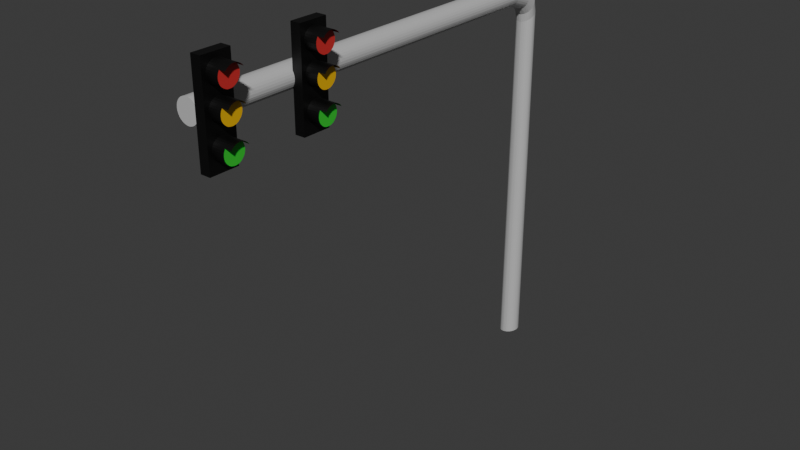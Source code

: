 # Source: Traffic_Light.blend  (saved by Blender 4.2.66; exported with 4.5.12 LTS)
import bpy
from mathutils import Matrix  # noqa: F401  (used for matrix-valued properties, if any)

bpy.ops.wm.read_factory_settings(use_empty=True)
scene = bpy.context.scene
scene.name = 'Scene'

# ---- collections
col_collection = bpy.data.collections.new('Collection'); scene.collection.children.link(col_collection)

# ---- materials (node trees are filled in below, after node groups)
mat_material_001 = bpy.data.materials.new('Material.001')
mat_material_002 = bpy.data.materials.new('Material.002')
mat_material_004 = bpy.data.materials.new('Material.004')
mat_material_003 = bpy.data.materials.new('Material.003')
mat_material_005 = bpy.data.materials.new('Material.005')

# ---- material node trees
mat_material_001.use_nodes = True; mat_material_001.node_tree.nodes.clear()
_N = mat_material_001.node_tree.nodes; _L = mat_material_001.node_tree.links
n0 = _N.new('ShaderNodeBsdfPrincipled'); n0.name = 'Principled BSDF'; n0.location = (10, 300)
n0.inputs[0].default_value = (0.0, 0.0, 0.0, 1.0)
n1 = _N.new('ShaderNodeOutputMaterial'); n1.name = 'Material Output'; n1.location = (300, 300)
_L.new(n0.outputs[0], n1.inputs[0])
n1.is_active_output = True
mat_material_002.use_nodes = True; mat_material_002.node_tree.nodes.clear()
_N = mat_material_002.node_tree.nodes; _L = mat_material_002.node_tree.links
n0 = _N.new('ShaderNodeBsdfPrincipled'); n0.name = 'Principled BSDF'; n0.location = (10, 300)
n0.inputs[0].default_value = (0.6038, 0.0319, 0.0319, 1.0)
n1 = _N.new('ShaderNodeOutputMaterial'); n1.name = 'Material Output'; n1.location = (300, 300)
_L.new(n0.outputs[0], n1.inputs[0])
n1.is_active_output = True
mat_material_004.use_nodes = True; mat_material_004.node_tree.nodes.clear()
_N = mat_material_004.node_tree.nodes; _L = mat_material_004.node_tree.links
n0 = _N.new('ShaderNodeBsdfPrincipled'); n0.name = 'Principled BSDF'; n0.location = (10, 300)
n0.inputs[0].default_value = (0.7991, 0.4564, 0.008023, 1.0)
n1 = _N.new('ShaderNodeOutputMaterial'); n1.name = 'Material Output'; n1.location = (300, 300)
_L.new(n0.outputs[0], n1.inputs[0])
n1.is_active_output = True
mat_material_003.use_nodes = True; mat_material_003.node_tree.nodes.clear()
_N = mat_material_003.node_tree.nodes; _L = mat_material_003.node_tree.links
n0 = _N.new('ShaderNodeBsdfPrincipled'); n0.name = 'Principled BSDF'; n0.location = (10, 300)
n0.inputs[0].default_value = (0.02624, 0.5841, 0.0382, 1.0)
n1 = _N.new('ShaderNodeOutputMaterial'); n1.name = 'Material Output'; n1.location = (300, 300)
_L.new(n0.outputs[0], n1.inputs[0])
n1.is_active_output = True
mat_material_005.use_nodes = True; mat_material_005.node_tree.nodes.clear()
_N = mat_material_005.node_tree.nodes; _L = mat_material_005.node_tree.links
n0 = _N.new('ShaderNodeBsdfPrincipled'); n0.name = 'Principled BSDF'; n0.location = (10, 300)
n0.inputs[0].default_value = (0.5271, 0.5271, 0.5271, 1.0)
n1 = _N.new('ShaderNodeOutputMaterial'); n1.name = 'Material Output'; n1.location = (300, 300)
_L.new(n0.outputs[0], n1.inputs[0])
n1.is_active_output = True

# ---- world
world_world = bpy.data.worlds.new('World'); scene.world = world_world
world_world.use_nodes = True; world_world.node_tree.nodes.clear()
_N = world_world.node_tree.nodes; _L = world_world.node_tree.links
n0 = _N.new('ShaderNodeOutputWorld'); n0.name = 'World Output'; n0.location = (300, 300)
n1 = _N.new('ShaderNodeBackground'); n1.name = 'Background'; n1.location = (10, 300)
n1.inputs[0].default_value = (0.05088, 0.05088, 0.05088, 1.0)
_L.new(n1.outputs[0], n0.inputs[0])
n0.is_active_output = True
world_world.color = (0.05088, 0.05088, 0.05088)
world_world.sun_shadow_jitter_overblur = 0.0

# ---- meshes
me_plane = bpy.data.meshes.new('Plane')
me_plane.from_pydata([(-0.09156, -0.169, 14.48), (-0.09156, 1.0, 14.48), (-0.09156, -0.169, 18.28), (-0.09156, 1.0, 18.28), (0.4239, 0.8328, 16.52), (-0.4239, 0.8328, 16.52), (-0.4239, 0.8328, 17.67), (0.4239, 0.8328, 17.67), (-0.4239, 0.8246, 17.59), (0.4239, 0.8246, 17.59), (-0.4239, 0.8005, 17.51), (0.4239, 0.8005, 17.51), (-0.4239, 0.7613, 17.43), (0.4239, 0.7613, 17.43), (-0.4239, 0.7086, 17.37), (0.4239, 0.7086, 17.37), (-0.4239, 0.6444, 17.32), (0.4239, 0.6444, 17.32), (-0.4239, 0.5711, 17.28), (0.4239, 0.5711, 17.28), (-0.4239, 0.4916, 17.25), (0.4239, 0.4916, 17.25), (-0.4239, 0.4089, 17.25), (0.4239, 0.4089, 17.25), (-0.4239, 0.3262, 17.25), (0.4239, 0.3262, 17.25), (-0.4239, 0.2467, 17.28), (0.4239, 0.2467, 17.28), (-0.4239, 0.1734, 17.32), (0.4239, 0.1734, 17.32), (-0.4239, 0.1092, 17.37), (0.4239, 0.1092, 17.37), (-0.4239, 0.05649, 17.43), (0.4239, 0.05649, 17.43), (-0.4239, 0.01732, 17.51), (0.4239, 0.01732, 17.51), (-0.4239, -0.006798, 17.59), (0.4239, -0.006798, 17.59), (-0.4239, -0.01494, 17.67), (0.4239, -0.01494, 17.67), (-0.4239, -0.006798, 17.75), (0.4239, -0.006798, 17.75), (-0.4239, 0.01732, 17.83), (0.4239, 0.01732, 17.83), (-0.4239, 0.05649, 17.91), (0.4239, 0.05649, 17.91), (-0.4239, 0.1092, 17.97), (0.4239, 0.1092, 17.97), (-0.4239, 0.1734, 18.02), (0.4239, 0.1734, 18.02), (-0.4239, 0.2467, 18.06), (0.4239, 0.2467, 18.06), (-0.4239, 0.3262, 18.09), (0.4239, 0.3262, 18.09), (-0.4239, 0.4089, 18.09), (0.4239, 0.4089, 18.09), (-0.4239, 0.4916, 18.09), (0.4239, 0.4916, 18.09), (-0.4239, 0.5711, 18.06), (0.4239, 0.5711, 18.06), (-0.4239, 0.6444, 18.02), (0.4239, 0.6444, 18.02), (-0.4239, 0.7086, 17.97), (0.4239, 0.7086, 17.97), (-0.4239, 0.7613, 17.91), (0.4239, 0.7613, 17.91), (-0.4239, 0.8005, 17.83), (0.4239, 0.8005, 17.83), (-0.4239, 0.8246, 17.75), (0.4239, 0.8246, 17.75), (-0.4239, 0.8246, 16.43), (0.4239, 0.8246, 16.43), (-0.4239, 0.8005, 16.35), (0.4239, 0.8005, 16.35), (-0.4239, 0.7613, 16.28), (0.4239, 0.7613, 16.28), (-0.4239, 0.7086, 16.22), (0.4239, 0.7086, 16.22), (-0.4239, 0.6444, 16.16), (0.4239, 0.6444, 16.16), (-0.4239, 0.5711, 16.12), (0.4239, 0.5711, 16.12), (-0.4239, 0.4916, 16.1), (0.4239, 0.4916, 16.1), (-0.4239, 0.4089, 16.09), (0.4239, 0.4089, 16.09), (-0.4239, 0.3262, 16.1), (0.4239, 0.3262, 16.1), (-0.4239, 0.2467, 16.12), (0.4239, 0.2467, 16.12), (-0.4239, 0.1734, 16.16), (0.4239, 0.1734, 16.16), (-0.4239, 0.1092, 16.22), (0.4239, 0.1092, 16.22), (-0.4239, 0.05649, 16.28), (0.4239, 0.05649, 16.28), (-0.4239, 0.01732, 16.35), (0.4239, 0.01732, 16.35), (-0.4239, -0.006798, 16.43), (0.4239, -0.006798, 16.43), (-0.4239, -0.01494, 16.52), (0.4239, -0.01494, 16.52), (-0.4239, -0.006798, 16.6), (0.4239, -0.006798, 16.6), (-0.4239, 0.01732, 16.68), (0.4239, 0.01732, 16.68), (-0.4239, 0.05649, 16.75), (0.4239, 0.05649, 16.75), (-0.4239, 0.1092, 16.82), (0.4239, 0.1092, 16.82), (-0.4239, 0.1734, 16.87), (0.4239, 0.1734, 16.87), (-0.4239, 0.2467, 16.91), (0.4239, 0.2467, 16.91), (-0.4239, 0.3262, 16.93), (0.4239, 0.3262, 16.93), (-0.4239, 0.4089, 16.94), (0.4239, 0.4089, 16.94), (-0.4239, 0.4916, 16.93), (0.4239, 0.4916, 16.93), (-0.4239, 0.5711, 16.91), (0.4239, 0.5711, 16.91), (-0.4239, 0.6444, 16.87), (0.4239, 0.6444, 16.87), (-0.4239, 0.7086, 16.82), (0.4239, 0.7086, 16.82), (-0.4239, 0.7613, 16.75), (0.4239, 0.7613, 16.75), (-0.4239, 0.8005, 16.68), (0.4239, 0.8005, 16.68), (-0.4239, 0.8246, 16.6), (0.4239, 0.8246, 16.6), (0.4239, 0.8328, 15.26), (-0.4239, 0.8328, 15.26), (-0.4239, 0.8246, 15.17), (0.4239, 0.8246, 15.17), (-0.4239, 0.8005, 15.09), (0.4239, 0.8005, 15.09), (-0.4239, 0.7613, 15.02), (0.4239, 0.7613, 15.02), (-0.4239, 0.7086, 14.96), (0.4239, 0.7086, 14.96), (-0.4239, 0.6444, 14.9), (0.4239, 0.6444, 14.9), (-0.4239, 0.5711, 14.86), (0.4239, 0.5711, 14.86), (-0.4239, 0.4916, 14.84), (0.4239, 0.4916, 14.84), (-0.4239, 0.4089, 14.83), (0.4239, 0.4089, 14.83), (-0.4239, 0.3262, 14.84), (0.4239, 0.3262, 14.84), (-0.4239, 0.2467, 14.86), (0.4239, 0.2467, 14.86), (-0.4239, 0.1734, 14.9), (0.4239, 0.1734, 14.9), (-0.4239, 0.1092, 14.96), (0.4239, 0.1092, 14.96), (-0.4239, 0.05649, 15.02), (0.4239, 0.05649, 15.02), (-0.4239, 0.01732, 15.09), (0.4239, 0.01732, 15.09), (-0.4239, -0.006798, 15.17), (0.4239, -0.006798, 15.17), (-0.4239, -0.01494, 15.26), (0.4239, -0.01494, 15.26), (-0.4239, -0.006798, 15.34), (0.4239, -0.006798, 15.34), (-0.4239, 0.01732, 15.42), (0.4239, 0.01732, 15.42), (-0.4239, 0.05649, 15.49), (0.4239, 0.05649, 15.49), (-0.4239, 0.1092, 15.56), (0.4239, 0.1092, 15.56), (-0.4239, 0.1734, 15.61), (0.4239, 0.1734, 15.61), (-0.4239, 0.2467, 15.65), (0.4239, 0.2467, 15.65), (-0.4239, 0.3262, 15.67), (0.4239, 0.3262, 15.67), (-0.4239, 0.4089, 15.68), (0.4239, 0.4089, 15.68), (-0.4239, 0.4916, 15.67), (0.4239, 0.4916, 15.67), (-0.4239, 0.5711, 15.65), (0.4239, 0.5711, 15.65), (-0.4239, 0.6444, 15.61), (0.4239, 0.6444, 15.61), (-0.4239, 0.7086, 15.56), (0.4239, 0.7086, 15.56), (-0.4239, 0.7613, 15.49), (0.4239, 0.7613, 15.49), (-0.4239, 0.8005, 15.42), (0.4239, 0.8005, 15.42), (-0.4239, 0.8246, 15.34), (0.4239, 0.8246, 15.34), (0.684, 0.05649, 17.91), (0.684, 0.1092, 17.97), (0.684, 0.1734, 18.02), (0.684, 0.2467, 18.06), (0.684, 0.3262, 18.09), (0.684, 0.4089, 18.09), (0.684, 0.4916, 18.09), (0.684, 0.5711, 18.06), (0.684, 0.6444, 18.02), (0.684, 0.7086, 17.97), (0.684, 0.7613, 17.91), (0.6956, 0.05649, 16.75), (0.6956, 0.1092, 16.82), (0.6956, 0.1734, 16.87), (0.6956, 0.2467, 16.91), (0.6956, 0.3262, 16.93), (0.6956, 0.4089, 16.94), (0.6956, 0.4916, 16.93), (0.6956, 0.5711, 16.91), (0.6956, 0.6444, 16.87), (0.6956, 0.7086, 16.82), (0.6956, 0.7613, 16.75), (0.7059, 0.05649, 15.49), (0.7059, 0.1092, 15.56), (0.7059, 0.1734, 15.61), (0.7059, 0.2467, 15.65), (0.7059, 0.3262, 15.67), (0.7059, 0.4089, 15.68), (0.7059, 0.4916, 15.67), (0.7059, 0.5711, 15.65), (0.7059, 0.6444, 15.61), (0.7059, 0.7086, 15.56), (0.7059, 0.7613, 15.49), (-0.5027, 1.0, 14.48), (-0.5027, -0.169, 14.48), (-0.5027, 1.0, 18.28), (-0.5027, -0.169, 18.28), (-0.09156, 3.858, 14.48), (-0.09156, 5.027, 14.48), (-0.09156, 3.858, 18.28), (-0.09156, 5.027, 18.28), (0.4239, 4.86, 16.52), (-0.4239, 4.86, 16.52), (-0.4239, 4.86, 17.67), (0.4239, 4.86, 17.67), (-0.4239, 4.852, 17.59), (0.4239, 4.852, 17.59), (-0.4239, 4.828, 17.51), (0.4239, 4.828, 17.51), (-0.4239, 4.788, 17.43), (0.4239, 4.788, 17.43), (-0.4239, 4.736, 17.37), (0.4239, 4.736, 17.37), (-0.4239, 4.672, 17.32), (0.4239, 4.672, 17.32), (-0.4239, 4.598, 17.28), (0.4239, 4.598, 17.28), (-0.4239, 4.519, 17.25), (0.4239, 4.519, 17.25), (-0.4239, 4.436, 17.25), (0.4239, 4.436, 17.25), (-0.4239, 4.353, 17.25), (0.4239, 4.353, 17.25), (-0.4239, 4.274, 17.28), (0.4239, 4.274, 17.28), (-0.4239, 4.201, 17.32), (0.4239, 4.201, 17.32), (-0.4239, 4.136, 17.37), (0.4239, 4.136, 17.37), (-0.4239, 4.084, 17.43), (0.4239, 4.084, 17.43), (-0.4239, 4.044, 17.51), (0.4239, 4.044, 17.51), (-0.4239, 4.02, 17.59), (0.4239, 4.02, 17.59), (-0.4239, 4.012, 17.67), (0.4239, 4.012, 17.67), (-0.4239, 4.02, 17.75), (0.4239, 4.02, 17.75), (-0.4239, 4.044, 17.83), (0.4239, 4.044, 17.83), (-0.4239, 4.084, 17.91), (0.4239, 4.084, 17.91), (-0.4239, 4.136, 17.97), (0.4239, 4.136, 17.97), (-0.4239, 4.201, 18.02), (0.4239, 4.201, 18.02), (-0.4239, 4.274, 18.06), (0.4239, 4.274, 18.06), (-0.4239, 4.353, 18.09), (0.4239, 4.353, 18.09), (-0.4239, 4.436, 18.09), (0.4239, 4.436, 18.09), (-0.4239, 4.519, 18.09), (0.4239, 4.519, 18.09), (-0.4239, 4.598, 18.06), (0.4239, 4.598, 18.06), (-0.4239, 4.672, 18.02), (0.4239, 4.672, 18.02), (-0.4239, 4.736, 17.97), (0.4239, 4.736, 17.97), (-0.4239, 4.788, 17.91), (0.4239, 4.788, 17.91), (-0.4239, 4.828, 17.83), (0.4239, 4.828, 17.83), (-0.4239, 4.852, 17.75), (0.4239, 4.852, 17.75), (-0.4239, 4.852, 16.43), (0.4239, 4.852, 16.43), (-0.4239, 4.828, 16.35), (0.4239, 4.828, 16.35), (-0.4239, 4.788, 16.28), (0.4239, 4.788, 16.28), (-0.4239, 4.736, 16.22), (0.4239, 4.736, 16.22), (-0.4239, 4.672, 16.16), (0.4239, 4.672, 16.16), (-0.4239, 4.598, 16.12), (0.4239, 4.598, 16.12), (-0.4239, 4.519, 16.1), (0.4239, 4.519, 16.1), (-0.4239, 4.436, 16.09), (0.4239, 4.436, 16.09), (-0.4239, 4.353, 16.1), (0.4239, 4.353, 16.1), (-0.4239, 4.274, 16.12), (0.4239, 4.274, 16.12), (-0.4239, 4.201, 16.16), (0.4239, 4.201, 16.16), (-0.4239, 4.136, 16.22), (0.4239, 4.136, 16.22), (-0.4239, 4.084, 16.28), (0.4239, 4.084, 16.28), (-0.4239, 4.044, 16.35), (0.4239, 4.044, 16.35), (-0.4239, 4.02, 16.43), (0.4239, 4.02, 16.43), (-0.4239, 4.012, 16.52), (0.4239, 4.012, 16.52), (-0.4239, 4.02, 16.6), (0.4239, 4.02, 16.6), (-0.4239, 4.044, 16.68), (0.4239, 4.044, 16.68), (-0.4239, 4.084, 16.75), (0.4239, 4.084, 16.75), (-0.4239, 4.136, 16.82), (0.4239, 4.136, 16.82), (-0.4239, 4.201, 16.87), (0.4239, 4.201, 16.87), (-0.4239, 4.274, 16.91), (0.4239, 4.274, 16.91), (-0.4239, 4.353, 16.93), (0.4239, 4.353, 16.93), (-0.4239, 4.436, 16.94), (0.4239, 4.436, 16.94), (-0.4239, 4.519, 16.93), (0.4239, 4.519, 16.93), (-0.4239, 4.598, 16.91), (0.4239, 4.598, 16.91), (-0.4239, 4.672, 16.87), (0.4239, 4.672, 16.87), (-0.4239, 4.736, 16.82), (0.4239, 4.736, 16.82), (-0.4239, 4.788, 16.75), (0.4239, 4.788, 16.75), (-0.4239, 4.828, 16.68), (0.4239, 4.828, 16.68), (-0.4239, 4.852, 16.6), (0.4239, 4.852, 16.6), (0.4239, 4.86, 15.26), (-0.4239, 4.86, 15.26), (-0.4239, 4.852, 15.17), (0.4239, 4.852, 15.17), (-0.4239, 4.828, 15.09), (0.4239, 4.828, 15.09), (-0.4239, 4.788, 15.02), (0.4239, 4.788, 15.02), (-0.4239, 4.736, 14.96), (0.4239, 4.736, 14.96), (-0.4239, 4.672, 14.9), (0.4239, 4.672, 14.9), (-0.4239, 4.598, 14.86), (0.4239, 4.598, 14.86), (-0.4239, 4.519, 14.84), (0.4239, 4.519, 14.84), (-0.4239, 4.436, 14.83), (0.4239, 4.436, 14.83), (-0.4239, 4.353, 14.84), (0.4239, 4.353, 14.84), (-0.4239, 4.274, 14.86), (0.4239, 4.274, 14.86), (-0.4239, 4.201, 14.9), (0.4239, 4.201, 14.9), (-0.4239, 4.136, 14.96), (0.4239, 4.136, 14.96), (-0.4239, 4.084, 15.02), (0.4239, 4.084, 15.02), (-0.4239, 4.044, 15.09), (0.4239, 4.044, 15.09), (-0.4239, 4.02, 15.17), (0.4239, 4.02, 15.17), (-0.4239, 4.012, 15.26), (0.4239, 4.012, 15.26), (-0.4239, 4.02, 15.34), (0.4239, 4.02, 15.34), (-0.4239, 4.044, 15.42), (0.4239, 4.044, 15.42), (-0.4239, 4.084, 15.49), (0.4239, 4.084, 15.49), (-0.4239, 4.136, 15.56), (0.4239, 4.136, 15.56), (-0.4239, 4.201, 15.61), (0.4239, 4.201, 15.61), (-0.4239, 4.274, 15.65), (0.4239, 4.274, 15.65), (-0.4239, 4.353, 15.67), (0.4239, 4.353, 15.67), (-0.4239, 4.436, 15.68), (0.4239, 4.436, 15.68), (-0.4239, 4.519, 15.67), (0.4239, 4.519, 15.67), (-0.4239, 4.598, 15.65), (0.4239, 4.598, 15.65), (-0.4239, 4.672, 15.61), (0.4239, 4.672, 15.61), (-0.4239, 4.736, 15.56), (0.4239, 4.736, 15.56), (-0.4239, 4.788, 15.49), (0.4239, 4.788, 15.49), (-0.4239, 4.828, 15.42), (0.4239, 4.828, 15.42), (-0.4239, 4.852, 15.34), (0.4239, 4.852, 15.34), (0.684, 4.084, 17.91), (0.684, 4.136, 17.97), (0.684, 4.201, 18.02), (0.684, 4.274, 18.06), (0.684, 4.353, 18.09), (0.684, 4.436, 18.09), (0.684, 4.519, 18.09), (0.684, 4.598, 18.06), (0.684, 4.672, 18.02), (0.684, 4.736, 17.97), (0.684, 4.788, 17.91), (0.6956, 4.084, 16.75), (0.6956, 4.136, 16.82), (0.6956, 4.201, 16.87), (0.6956, 4.274, 16.91), (0.6956, 4.353, 16.93), (0.6956, 4.436, 16.94), (0.6956, 4.519, 16.93), (0.6956, 4.598, 16.91), (0.6956, 4.672, 16.87), (0.6956, 4.736, 16.82), (0.6956, 4.788, 16.75), (0.7059, 4.084, 15.49), (0.7059, 4.136, 15.56), (0.7059, 4.201, 15.61), (0.7059, 4.274, 15.65), (0.7059, 4.353, 15.67), (0.7059, 4.436, 15.68), (0.7059, 4.519, 15.67), (0.7059, 4.598, 15.65), (0.7059, 4.672, 15.61), (0.7059, 4.736, 15.56), (0.7059, 4.788, 15.49), (-0.5027, 5.027, 14.48), (-0.5027, 3.858, 14.48), (-0.5027, 5.027, 18.28), (-0.5027, 3.858, 18.28)], [], [(1, 3, 2, 0), (138, 139, 141, 140), (6, 7, 9, 8), (133, 134, 136, 138, 140, 142, 144, 146, 148, 150, 152, 154, 156, 158, 160, 162, 164, 166, 168, 170, 172, 174, 176, 178, 180, 182, 184, 186, 188, 190, 192, 194), (126, 127, 129, 128), (8, 9, 11, 10), (142, 143, 145, 144), (124, 125, 127, 126), (10, 11, 13, 12), (144, 145, 147, 146), (122, 123, 125, 124), (12, 13, 15, 14), (146, 147, 149, 148), (120, 121, 123, 122), (14, 15, 17, 16), (148, 149, 151, 150), (118, 119, 121, 120), (16, 17, 19, 18), (150, 151, 153, 152), (116, 117, 119, 118), (18, 19, 21, 20), (152, 153, 155, 154), (114, 115, 117, 116), (20, 21, 23, 22), (154, 155, 157, 156), (112, 113, 115, 114), (22, 23, 25, 24), (156, 157, 159, 158), (110, 111, 113, 112), (24, 25, 27, 26), (158, 159, 161, 160), (108, 109, 111, 110), (26, 27, 29, 28), (160, 161, 163, 162), (106, 107, 109, 108), (28, 29, 31, 30), (162, 163, 165, 164), (104, 105, 107, 106), (30, 31, 33, 32), (164, 165, 167, 166), (102, 103, 105, 104), (32, 33, 35, 34), (166, 167, 169, 168), (100, 101, 103, 102), (34, 35, 37, 36), (168, 169, 171, 170), (98, 99, 101, 100), (36, 37, 39, 38), (170, 171, 173, 172), (96, 97, 99, 98), (38, 39, 41, 40), (172, 173, 175, 174), (94, 95, 97, 96), (40, 41, 43, 42), (174, 175, 177, 176), (92, 93, 95, 94), (42, 43, 45, 44), (176, 177, 179, 178), (90, 91, 93, 92), (44, 45, 47, 46), (178, 179, 181, 180), (88, 89, 91, 90), (46, 47, 49, 48), (180, 181, 183, 182), (86, 87, 89, 88), (48, 49, 51, 50), (182, 183, 185, 184), (84, 85, 87, 86), (50, 51, 53, 52), (184, 185, 187, 186), (82, 83, 85, 84), (52, 53, 55, 54), (186, 187, 189, 188), (80, 81, 83, 82), (54, 55, 57, 56), (188, 189, 191, 190), (78, 79, 81, 80), (56, 57, 59, 58), (190, 191, 193, 192), (76, 77, 79, 78), (58, 59, 61, 60), (74, 75, 77, 76), (60, 61, 63, 62), (5, 70, 72, 74, 76, 78, 80, 82, 84, 86, 88, 90, 92, 94, 96, 98, 100, 102, 104, 106, 108, 110, 112, 114, 116, 118, 120, 122, 124, 126, 128, 130), (72, 73, 75, 74), (62, 63, 65, 64), (130, 131, 4, 5), (70, 71, 73, 72), (64, 65, 67, 66), (5, 4, 71, 70), (66, 67, 69, 68), (140, 141, 143, 142), (128, 129, 131, 130), (68, 69, 7, 6), (6, 8, 10, 12, 14, 16, 18, 20, 22, 24, 26, 28, 30, 32, 34, 36, 38, 40, 42, 44, 46, 48, 50, 52, 54, 56, 58, 60, 62, 64, 66, 68), (136, 137, 139, 138), (194, 195, 132, 133), (134, 135, 137, 136), (133, 132, 135, 134), (192, 193, 195, 194), (47, 49, 198, 197), (61, 63, 205, 204), (57, 59, 203, 202), (53, 55, 201, 200), (49, 51, 199, 198), (45, 47, 197, 196), (63, 65, 206, 205), (59, 61, 204, 203), (55, 57, 202, 201), (51, 53, 200, 199), (113, 115, 211, 210), (109, 111, 209, 208), (107, 109, 208, 207), (111, 113, 210, 209), (125, 127, 217, 216), (123, 125, 216, 215), (121, 123, 215, 214), (119, 121, 214, 213), (117, 119, 213, 212), (115, 117, 212, 211), (171, 173, 219, 218), (187, 189, 227, 226), (185, 187, 226, 225), (183, 185, 225, 224), (181, 183, 224, 223), (179, 181, 223, 222), (177, 179, 222, 221), (175, 177, 221, 220), (189, 191, 228, 227), (173, 175, 220, 219), (229, 230, 232, 231), (3, 1, 229, 231), (2, 3, 231, 232), (0, 2, 232, 230), (1, 0, 230, 229), (234, 236, 235, 233), (371, 372, 374, 373), (239, 240, 242, 241), (366, 367, 369, 371, 373, 375, 377, 379, 381, 383, 385, 387, 389, 391, 393, 395, 397, 399, 401, 403, 405, 407, 409, 411, 413, 415, 417, 419, 421, 423, 425, 427), (359, 360, 362, 361), (241, 242, 244, 243), (375, 376, 378, 377), (357, 358, 360, 359), (243, 244, 246, 245), (377, 378, 380, 379), (355, 356, 358, 357), (245, 246, 248, 247), (379, 380, 382, 381), (353, 354, 356, 355), (247, 248, 250, 249), (381, 382, 384, 383), (351, 352, 354, 353), (249, 250, 252, 251), (383, 384, 386, 385), (349, 350, 352, 351), (251, 252, 254, 253), (385, 386, 388, 387), (347, 348, 350, 349), (253, 254, 256, 255), (387, 388, 390, 389), (345, 346, 348, 347), (255, 256, 258, 257), (389, 390, 392, 391), (343, 344, 346, 345), (257, 258, 260, 259), (391, 392, 394, 393), (341, 342, 344, 343), (259, 260, 262, 261), (393, 394, 396, 395), (339, 340, 342, 341), (261, 262, 264, 263), (395, 396, 398, 397), (337, 338, 340, 339), (263, 264, 266, 265), (397, 398, 400, 399), (335, 336, 338, 337), (265, 266, 268, 267), (399, 400, 402, 401), (333, 334, 336, 335), (267, 268, 270, 269), (401, 402, 404, 403), (331, 332, 334, 333), (269, 270, 272, 271), (403, 404, 406, 405), (329, 330, 332, 331), (271, 272, 274, 273), (405, 406, 408, 407), (327, 328, 330, 329), (273, 274, 276, 275), (407, 408, 410, 409), (325, 326, 328, 327), (275, 276, 278, 277), (409, 410, 412, 411), (323, 324, 326, 325), (277, 278, 280, 279), (411, 412, 414, 413), (321, 322, 324, 323), (279, 280, 282, 281), (413, 414, 416, 415), (319, 320, 322, 321), (281, 282, 284, 283), (415, 416, 418, 417), (317, 318, 320, 319), (283, 284, 286, 285), (417, 418, 420, 419), (315, 316, 318, 317), (285, 286, 288, 287), (419, 420, 422, 421), (313, 314, 316, 315), (287, 288, 290, 289), (421, 422, 424, 423), (311, 312, 314, 313), (289, 290, 292, 291), (423, 424, 426, 425), (309, 310, 312, 311), (291, 292, 294, 293), (307, 308, 310, 309), (293, 294, 296, 295), (238, 303, 305, 307, 309, 311, 313, 315, 317, 319, 321, 323, 325, 327, 329, 331, 333, 335, 337, 339, 341, 343, 345, 347, 349, 351, 353, 355, 357, 359, 361, 363), (305, 306, 308, 307), (295, 296, 298, 297), (363, 364, 237, 238), (303, 304, 306, 305), (297, 298, 300, 299), (238, 237, 304, 303), (299, 300, 302, 301), (373, 374, 376, 375), (361, 362, 364, 363), (301, 302, 240, 239), (239, 241, 243, 245, 247, 249, 251, 253, 255, 257, 259, 261, 263, 265, 267, 269, 271, 273, 275, 277, 279, 281, 283, 285, 287, 289, 291, 293, 295, 297, 299, 301), (369, 370, 372, 371), (427, 428, 365, 366), (367, 368, 370, 369), (366, 365, 368, 367), (425, 426, 428, 427), (280, 282, 431, 430), (294, 296, 438, 437), (290, 292, 436, 435), (286, 288, 434, 433), (282, 284, 432, 431), (278, 280, 430, 429), (296, 298, 439, 438), (292, 294, 437, 436), (288, 290, 435, 434), (284, 286, 433, 432), (346, 348, 444, 443), (342, 344, 442, 441), (340, 342, 441, 440), (344, 346, 443, 442), (358, 360, 450, 449), (356, 358, 449, 448), (354, 356, 448, 447), (352, 354, 447, 446), (350, 352, 446, 445), (348, 350, 445, 444), (404, 406, 452, 451), (420, 422, 460, 459), (418, 420, 459, 458), (416, 418, 458, 457), (414, 416, 457, 456), (412, 414, 456, 455), (410, 412, 455, 454), (408, 410, 454, 453), (422, 424, 461, 460), (406, 408, 453, 452), (462, 463, 465, 464), (236, 234, 462, 464), (235, 236, 464, 465), (233, 235, 465, 463), (234, 233, 463, 462)])
_uv = me_plane.uv_layers.new(name='UVMap')
_uv.uv.foreach_set('vector', [0.0, 0.0, 0.0, 0.0, 0.0, 0.0, 0.0, 0.0, 0.9062, 0.5, 0.9062, 1.0, 0.875, 1.0, 0.875, 0.5, 1.0, 0.5, 1.0, 1.0, 0.9688, 1.0, 0.9688, 0.5, 0.75, 0.49, 0.7968, 0.4854, 0.8418, 0.4717, 0.8833, 0.4496, 0.9197, 0.4197, 0.9496, 0.3833, 0.9717, 0.3418, 0.9854, 0.2968, 0.99, 0.25, 0.9854, 0.2032, 0.9717, 0.1582, 0.9496, 0.1167, 0.9197, 0.08029, 0.8833, 0.05045, 0.8418, 0.02827, 0.7968, 0.01461, 0.75, 0.01, 0.7032, 0.01461, 0.6582, 0.02827, 0.6167, 0.05045, 0.5803, 0.08029, 0.5504, 0.1167, 0.5283, 0.1582, 0.5146, 0.2032, 0.51, 0.25, 0.5146, 0.2968, 0.5283, 0.3418, 0.5504, 0.3833, 0.5803, 0.4197, 0.6167, 0.4496, 0.6582, 0.4717, 0.7032, 0.4854, 0.09375, 0.5, 0.09375, 1.0, 0.0625, 1.0, 0.0625, 0.5, 0.9688, 0.5, 0.9688, 1.0, 0.9375, 1.0, 0.9375, 0.5, 0.8438, 0.5, 0.8438, 1.0, 0.8125, 1.0, 0.8125, 0.5, 0.125, 0.5, 0.125, 1.0, 0.09375, 1.0, 0.09375, 0.5, 0.9375, 0.5, 0.9375, 1.0, 0.9062, 1.0, 0.9062, 0.5, 0.8125, 0.5, 0.8125, 1.0, 0.7812, 1.0, 0.7812, 0.5, 0.1562, 0.5, 0.1562, 1.0, 0.125, 1.0, 0.125, 0.5, 0.9062, 0.5, 0.9062, 1.0, 0.875, 1.0, 0.875, 0.5, 0.7812, 0.5, 0.7812, 1.0, 0.75, 1.0, 0.75, 0.5, 0.1875, 0.5, 0.1875, 1.0, 0.1562, 1.0, 0.1562, 0.5, 0.875, 0.5, 0.875, 1.0, 0.8438, 1.0, 0.8438, 0.5, 0.75, 0.5, 0.75, 1.0, 0.7188, 1.0, 0.7188, 0.5, 0.2188, 0.5, 0.2188, 1.0, 0.1875, 1.0, 0.1875, 0.5, 0.8438, 0.5, 0.8438, 1.0, 0.8125, 1.0, 0.8125, 0.5, 0.7188, 0.5, 0.7188, 1.0, 0.6875, 1.0, 0.6875, 0.5, 0.25, 0.5, 0.25, 1.0, 0.2188, 1.0, 0.2188, 0.5, 0.8125, 0.5, 0.8125, 1.0, 0.7812, 1.0, 0.7812, 0.5, 0.6875, 0.5, 0.6875, 1.0, 0.6562, 1.0, 0.6562, 0.5, 0.2812, 0.5, 0.2812, 1.0, 0.25, 1.0, 0.25, 0.5, 0.7812, 0.5, 0.7812, 1.0, 0.75, 1.0, 0.75, 0.5, 0.6562, 0.5, 0.6562, 1.0, 0.625, 1.0, 0.625, 0.5, 0.3125, 0.5, 0.3125, 1.0, 0.2812, 1.0, 0.2812, 0.5, 0.75, 0.5, 0.75, 1.0, 0.7188, 1.0, 0.7188, 0.5, 0.625, 0.5, 0.625, 1.0, 0.5938, 1.0, 0.5938, 0.5, 0.3438, 0.5, 0.3438, 1.0, 0.3125, 1.0, 0.3125, 0.5, 0.7188, 0.5, 0.7188, 1.0, 0.6875, 1.0, 0.6875, 0.5, 0.5938, 0.5, 0.5938, 1.0, 0.5625, 1.0, 0.5625, 0.5, 0.375, 0.5, 0.375, 1.0, 0.3438, 1.0, 0.3438, 0.5, 0.6875, 0.5, 0.6875, 1.0, 0.6562, 1.0, 0.6562, 0.5, 0.5625, 0.5, 0.5625, 1.0, 0.5312, 1.0, 0.5312, 0.5, 0.4062, 0.5, 0.4062, 1.0, 0.375, 1.0, 0.375, 0.5, 0.6562, 0.5, 0.6562, 1.0, 0.625, 1.0, 0.625, 0.5, 0.5312, 0.5, 0.5312, 1.0, 0.5, 1.0, 0.5, 0.5, 0.4375, 0.5, 0.4375, 1.0, 0.4062, 1.0, 0.4062, 0.5, 0.625, 0.5, 0.625, 1.0, 0.5938, 1.0, 0.5938, 0.5, 0.5, 0.5, 0.5, 1.0, 0.4688, 1.0, 0.4688, 0.5, 0.4688, 0.5, 0.4688, 1.0, 0.4375, 1.0, 0.4375, 0.5, 0.5938, 0.5, 0.5938, 1.0, 0.5625, 1.0, 0.5625, 0.5, 0.4688, 0.5, 0.4688, 1.0, 0.4375, 1.0, 0.4375, 0.5, 0.5, 0.5, 0.5, 1.0, 0.4688, 1.0, 0.4688, 0.5, 0.5625, 0.5, 0.5625, 1.0, 0.5312, 1.0, 0.5312, 0.5, 0.4375, 0.5, 0.4375, 1.0, 0.4062, 1.0, 0.4062, 0.5, 0.5312, 0.5, 0.5312, 1.0, 0.5, 1.0, 0.5, 0.5, 0.5312, 0.5, 0.5312, 1.0, 0.5, 1.0, 0.5, 0.5, 0.4062, 0.5, 0.4062, 1.0, 0.375, 1.0, 0.375, 0.5, 0.5625, 0.5, 0.5625, 1.0, 0.5312, 1.0, 0.5312, 0.5, 0.5, 0.5, 0.5, 1.0, 0.4688, 1.0, 0.4688, 0.5, 0.375, 0.5, 0.375, 1.0, 0.3438, 1.0, 0.3438, 0.5, 0.5938, 0.5, 0.5938, 1.0, 0.5625, 1.0, 0.5625, 0.5, 0.4688, 0.5, 0.4688, 1.0, 0.4375, 1.0, 0.4375, 0.5, 0.3438, 0.5, 0.3438, 1.0, 0.3125, 1.0, 0.3125, 0.5, 0.625, 0.5, 0.625, 1.0, 0.5938, 1.0, 0.5938, 0.5, 0.4375, 0.5, 0.4375, 1.0, 0.4062, 1.0, 0.4062, 0.5, 0.3125, 0.5, 0.3125, 1.0, 0.2812, 1.0, 0.2812, 0.5, 0.6562, 0.5, 0.6562, 1.0, 0.625, 1.0, 0.625, 0.5, 0.4062, 0.5, 0.4062, 1.0, 0.375, 1.0, 0.375, 0.5, 0.2812, 0.5, 0.2812, 1.0, 0.25, 1.0, 0.25, 0.5, 0.6875, 0.5, 0.6875, 1.0, 0.6562, 1.0, 0.6562, 0.5, 0.375, 0.5, 0.375, 1.0, 0.3438, 1.0, 0.3438, 0.5, 0.25, 0.5, 0.25, 1.0, 0.2188, 1.0, 0.2188, 0.5, 0.7188, 0.5, 0.7188, 1.0, 0.6875, 1.0, 0.6875, 0.5, 0.3438, 0.5, 0.3438, 1.0, 0.3125, 1.0, 0.3125, 0.5, 0.2188, 0.5, 0.2188, 1.0, 0.1875, 1.0, 0.1875, 0.5, 0.75, 0.5, 0.75, 1.0, 0.7188, 1.0, 0.7188, 0.5, 0.3125, 0.5, 0.3125, 1.0, 0.2812, 1.0, 0.2812, 0.5, 0.1875, 0.5, 0.1875, 1.0, 0.1562, 1.0, 0.1562, 0.5, 0.7812, 0.5, 0.7812, 1.0, 0.75, 1.0, 0.75, 0.5, 0.2812, 0.5, 0.2812, 1.0, 0.25, 1.0, 0.25, 0.5, 0.1562, 0.5, 0.1562, 1.0, 0.125, 1.0, 0.125, 0.5, 0.8125, 0.5, 0.8125, 1.0, 0.7812, 1.0, 0.7812, 0.5, 0.25, 0.5, 0.25, 1.0, 0.2188, 1.0, 0.2188, 0.5, 0.125, 0.5, 0.125, 1.0, 0.09375, 1.0, 0.09375, 0.5, 0.8438, 0.5, 0.8438, 1.0, 0.8125, 1.0, 0.8125, 0.5, 0.2188, 0.5, 0.2188, 1.0, 0.1875, 1.0, 0.1875, 0.5, 0.09375, 0.5, 0.09375, 1.0, 0.0625, 1.0, 0.0625, 0.5, 0.875, 0.5, 0.875, 1.0, 0.8438, 1.0, 0.8438, 0.5, 0.1875, 0.5, 0.1875, 1.0, 0.1562, 1.0, 0.1562, 0.5, 0.9062, 0.5, 0.9062, 1.0, 0.875, 1.0, 0.875, 0.5, 0.1562, 0.5, 0.1562, 1.0, 0.125, 1.0, 0.125, 0.5, 0.75, 0.49, 0.7968, 0.4854, 0.8418, 0.4717, 0.8833, 0.4496, 0.9197, 0.4197, 0.9496, 0.3833, 0.9717, 0.3418, 0.9854, 0.2968, 0.99, 0.25, 0.9854, 0.2032, 0.9717, 0.1582, 0.9496, 0.1167, 0.9197, 0.08029, 0.8833, 0.05045, 0.8418, 0.02827, 0.7968, 0.01461, 0.75, 0.01, 0.7032, 0.01461, 0.6582, 0.02827, 0.6167, 0.05045, 0.5803, 0.08029, 0.5504, 0.1167, 0.5283, 0.1582, 0.5146, 0.2032, 0.51, 0.25, 0.5146, 0.2968, 0.5283, 0.3418, 0.5504, 0.3833, 0.5803, 0.4197, 0.6167, 0.4496, 0.6582, 0.4717, 0.7032, 0.4854, 0.9375, 0.5, 0.9375, 1.0, 0.9062, 1.0, 0.9062, 0.5, 0.125, 0.5, 0.125, 1.0, 0.09375, 1.0, 0.09375, 0.5, 0.03125, 0.5, 0.03125, 1.0, 0.0, 1.0, 0.0, 0.5, 0.9688, 0.5, 0.9688, 1.0, 0.9375, 1.0, 0.9375, 0.5, 0.09375, 0.5, 0.09375, 1.0, 0.0625, 1.0, 0.0625, 0.5, 1.0, 0.5, 1.0, 1.0, 0.9688, 1.0, 0.9688, 0.5, 0.0625, 0.5, 0.0625, 1.0, 0.03125, 1.0, 0.03125, 0.5, 0.875, 0.5, 0.875, 1.0, 0.8438, 1.0, 0.8438, 0.5, 0.0625, 0.5, 0.0625, 1.0, 0.03125, 1.0, 0.03125, 0.5, 0.03125, 0.5, 0.03125, 1.0, 0.0, 1.0, 0.0, 0.5, 0.75, 0.49, 0.7968, 0.4854, 0.8418, 0.4717, 0.8833, 0.4496, 0.9197, 0.4197, 0.9496, 0.3833, 0.9717, 0.3418, 0.9854, 0.2968, 0.99, 0.25, 0.9854, 0.2032, 0.9717, 0.1582, 0.9496, 0.1167, 0.9197, 0.08029, 0.8833, 0.05045, 0.8418, 0.02827, 0.7968, 0.01461, 0.75, 0.01, 0.7032, 0.01461, 0.6582, 0.02827, 0.6167, 0.05045, 0.5803, 0.08029, 0.5504, 0.1167, 0.5283, 0.1582, 0.5146, 0.2032, 0.51, 0.25, 0.5146, 0.2968, 0.5283, 0.3418, 0.5504, 0.3833, 0.5803, 0.4197, 0.6167, 0.4496, 0.6582, 0.4717, 0.7032, 0.4854, 0.9375, 0.5, 0.9375, 1.0, 0.9062, 1.0, 0.9062, 0.5, 0.03125, 0.5, 0.03125, 1.0, 0.0, 1.0, 0.0, 0.5, 0.9688, 0.5, 0.9688, 1.0, 0.9375, 1.0, 0.9375, 0.5, 1.0, 0.5, 1.0, 1.0, 0.9688, 1.0, 0.9688, 0.5, 0.0625, 0.5, 0.0625, 1.0, 0.03125, 1.0, 0.03125, 0.5, 0.375, 1.0, 0.3438, 1.0, 0.3438, 1.0, 0.375, 1.0, 0.1562, 1.0, 0.125, 1.0, 0.125, 1.0, 0.1562, 1.0, 0.2188, 1.0, 0.1875, 1.0, 0.1875, 1.0, 0.2188, 1.0, 0.2812, 1.0, 0.25, 1.0, 0.25, 1.0, 0.2812, 1.0, 0.3438, 1.0, 0.3125, 1.0, 0.3125, 1.0, 0.3438, 1.0, 0.4062, 1.0, 0.375, 1.0, 0.375, 1.0, 0.4062, 1.0, 0.125, 1.0, 0.09375, 1.0, 0.09375, 1.0, 0.125, 1.0, 0.1875, 1.0, 0.1562, 1.0, 0.1562, 1.0, 0.1875, 1.0, 0.25, 1.0, 0.2188, 1.0, 0.2188, 1.0, 0.25, 1.0, 0.3125, 1.0, 0.2812, 1.0, 0.2812, 1.0, 0.3125, 1.0, 0.3125, 1.0, 0.2812, 1.0, 0.2812, 1.0, 0.3125, 1.0, 0.375, 1.0, 0.3438, 1.0, 0.3438, 1.0, 0.375, 1.0, 0.4062, 1.0, 0.375, 1.0, 0.375, 1.0, 0.4062, 1.0, 0.3438, 1.0, 0.3125, 1.0, 0.3125, 1.0, 0.3438, 1.0, 0.125, 1.0, 0.09375, 1.0, 0.09375, 1.0, 0.125, 1.0, 0.1562, 1.0, 0.125, 1.0, 0.125, 1.0, 0.1562, 1.0, 0.1875, 1.0, 0.1562, 1.0, 0.1562, 1.0, 0.1875, 1.0, 0.2188, 1.0, 0.1875, 1.0, 0.1875, 1.0, 0.2188, 1.0, 0.25, 1.0, 0.2188, 1.0, 0.2188, 1.0, 0.25, 1.0, 0.2812, 1.0, 0.25, 1.0, 0.25, 1.0, 0.2812, 1.0, 0.4062, 1.0, 0.375, 1.0, 0.375, 1.0, 0.4062, 1.0, 0.1562, 1.0, 0.125, 1.0, 0.125, 1.0, 0.1562, 1.0, 0.1875, 1.0, 0.1562, 1.0, 0.1562, 1.0, 0.1875, 1.0, 0.2188, 1.0, 0.1875, 1.0, 0.1875, 1.0, 0.2188, 1.0, 0.25, 1.0, 0.2188, 1.0, 0.2188, 1.0, 0.25, 1.0, 0.2812, 1.0, 0.25, 1.0, 0.25, 1.0, 0.2812, 1.0, 0.3125, 1.0, 0.2812, 1.0, 0.2812, 1.0, 0.3125, 1.0, 0.3438, 1.0, 0.3125, 1.0, 0.3125, 1.0, 0.3438, 1.0, 0.125, 1.0, 0.09375, 1.0, 0.09375, 1.0, 0.125, 1.0, 0.375, 1.0, 0.3438, 1.0, 0.3438, 1.0, 0.375, 1.0, 0.0, 0.0, 0.0, 0.0, 0.0, 0.0, 0.0, 0.0, 0.0, 0.0, 0.0, 0.0, 0.0, 0.0, 0.0, 0.0, 0.0, 0.0, 0.0, 0.0, 0.0, 0.0, 0.0, 0.0, 0.0, 0.0, 0.0, 0.0, 0.0, 0.0, 0.0, 0.0, 0.0, 0.0, 0.0, 0.0, 0.0, 0.0, 0.0, 0.0, 0.0, 0.0, 0.0, 0.0, 0.0, 0.0, 0.0, 0.0, 0.9062, 0.5, 0.9062, 1.0, 0.875, 1.0, 0.875, 0.5, 1.0, 0.5, 1.0, 1.0, 0.9688, 1.0, 0.9688, 0.5, 0.75, 0.49, 0.7968, 0.4854, 0.8418, 0.4717, 0.8833, 0.4496, 0.9197, 0.4197, 0.9496, 0.3833, 0.9717, 0.3418, 0.9854, 0.2968, 0.99, 0.25, 0.9854, 0.2032, 0.9717, 0.1582, 0.9496, 0.1167, 0.9197, 0.08029, 0.8833, 0.05045, 0.8418, 0.02827, 0.7968, 0.01461, 0.75, 0.01, 0.7032, 0.01461, 0.6582, 0.02827, 0.6167, 0.05045, 0.5803, 0.08029, 0.5504, 0.1167, 0.5283, 0.1582, 0.5146, 0.2032, 0.51, 0.25, 0.5146, 0.2968, 0.5283, 0.3418, 0.5504, 0.3833, 0.5803, 0.4197, 0.6167, 0.4496, 0.6582, 0.4717, 0.7032, 0.4854, 0.09375, 0.5, 0.09375, 1.0, 0.0625, 1.0, 0.0625, 0.5, 0.9688, 0.5, 0.9688, 1.0, 0.9375, 1.0, 0.9375, 0.5, 0.8438, 0.5, 0.8438, 1.0, 0.8125, 1.0, 0.8125, 0.5, 0.125, 0.5, 0.125, 1.0, 0.09375, 1.0, 0.09375, 0.5, 0.9375, 0.5, 0.9375, 1.0, 0.9062, 1.0, 0.9062, 0.5, 0.8125, 0.5, 0.8125, 1.0, 0.7812, 1.0, 0.7812, 0.5, 0.1562, 0.5, 0.1562, 1.0, 0.125, 1.0, 0.125, 0.5, 0.9062, 0.5, 0.9062, 1.0, 0.875, 1.0, 0.875, 0.5, 0.7812, 0.5, 0.7812, 1.0, 0.75, 1.0, 0.75, 0.5, 0.1875, 0.5, 0.1875, 1.0, 0.1562, 1.0, 0.1562, 0.5, 0.875, 0.5, 0.875, 1.0, 0.8438, 1.0, 0.8438, 0.5, 0.75, 0.5, 0.75, 1.0, 0.7188, 1.0, 0.7188, 0.5, 0.2188, 0.5, 0.2188, 1.0, 0.1875, 1.0, 0.1875, 0.5, 0.8438, 0.5, 0.8438, 1.0, 0.8125, 1.0, 0.8125, 0.5, 0.7188, 0.5, 0.7188, 1.0, 0.6875, 1.0, 0.6875, 0.5, 0.25, 0.5, 0.25, 1.0, 0.2188, 1.0, 0.2188, 0.5, 0.8125, 0.5, 0.8125, 1.0, 0.7812, 1.0, 0.7812, 0.5, 0.6875, 0.5, 0.6875, 1.0, 0.6562, 1.0, 0.6562, 0.5, 0.2812, 0.5, 0.2812, 1.0, 0.25, 1.0, 0.25, 0.5, 0.7812, 0.5, 0.7812, 1.0, 0.75, 1.0, 0.75, 0.5, 0.6562, 0.5, 0.6562, 1.0, 0.625, 1.0, 0.625, 0.5, 0.3125, 0.5, 0.3125, 1.0, 0.2812, 1.0, 0.2812, 0.5, 0.75, 0.5, 0.75, 1.0, 0.7188, 1.0, 0.7188, 0.5, 0.625, 0.5, 0.625, 1.0, 0.5938, 1.0, 0.5938, 0.5, 0.3438, 0.5, 0.3438, 1.0, 0.3125, 1.0, 0.3125, 0.5, 0.7188, 0.5, 0.7188, 1.0, 0.6875, 1.0, 0.6875, 0.5, 0.5938, 0.5, 0.5938, 1.0, 0.5625, 1.0, 0.5625, 0.5, 0.375, 0.5, 0.375, 1.0, 0.3438, 1.0, 0.3438, 0.5, 0.6875, 0.5, 0.6875, 1.0, 0.6562, 1.0, 0.6562, 0.5, 0.5625, 0.5, 0.5625, 1.0, 0.5312, 1.0, 0.5312, 0.5, 0.4062, 0.5, 0.4062, 1.0, 0.375, 1.0, 0.375, 0.5, 0.6562, 0.5, 0.6562, 1.0, 0.625, 1.0, 0.625, 0.5, 0.5312, 0.5, 0.5312, 1.0, 0.5, 1.0, 0.5, 0.5, 0.4375, 0.5, 0.4375, 1.0, 0.4062, 1.0, 0.4062, 0.5, 0.625, 0.5, 0.625, 1.0, 0.5938, 1.0, 0.5938, 0.5, 0.5, 0.5, 0.5, 1.0, 0.4688, 1.0, 0.4688, 0.5, 0.4688, 0.5, 0.4688, 1.0, 0.4375, 1.0, 0.4375, 0.5, 0.5938, 0.5, 0.5938, 1.0, 0.5625, 1.0, 0.5625, 0.5, 0.4688, 0.5, 0.4688, 1.0, 0.4375, 1.0, 0.4375, 0.5, 0.5, 0.5, 0.5, 1.0, 0.4688, 1.0, 0.4688, 0.5, 0.5625, 0.5, 0.5625, 1.0, 0.5312, 1.0, 0.5312, 0.5, 0.4375, 0.5, 0.4375, 1.0, 0.4062, 1.0, 0.4062, 0.5, 0.5312, 0.5, 0.5312, 1.0, 0.5, 1.0, 0.5, 0.5, 0.5312, 0.5, 0.5312, 1.0, 0.5, 1.0, 0.5, 0.5, 0.4062, 0.5, 0.4062, 1.0, 0.375, 1.0, 0.375, 0.5, 0.5625, 0.5, 0.5625, 1.0, 0.5312, 1.0, 0.5312, 0.5, 0.5, 0.5, 0.5, 1.0, 0.4688, 1.0, 0.4688, 0.5, 0.375, 0.5, 0.375, 1.0, 0.3438, 1.0, 0.3438, 0.5, 0.5938, 0.5, 0.5938, 1.0, 0.5625, 1.0, 0.5625, 0.5, 0.4688, 0.5, 0.4688, 1.0, 0.4375, 1.0, 0.4375, 0.5, 0.3438, 0.5, 0.3438, 1.0, 0.3125, 1.0, 0.3125, 0.5, 0.625, 0.5, 0.625, 1.0, 0.5938, 1.0, 0.5938, 0.5, 0.4375, 0.5, 0.4375, 1.0, 0.4062, 1.0, 0.4062, 0.5, 0.3125, 0.5, 0.3125, 1.0, 0.2812, 1.0, 0.2812, 0.5, 0.6562, 0.5, 0.6562, 1.0, 0.625, 1.0, 0.625, 0.5, 0.4062, 0.5, 0.4062, 1.0, 0.375, 1.0, 0.375, 0.5, 0.2812, 0.5, 0.2812, 1.0, 0.25, 1.0, 0.25, 0.5, 0.6875, 0.5, 0.6875, 1.0, 0.6562, 1.0, 0.6562, 0.5, 0.375, 0.5, 0.375, 1.0, 0.3438, 1.0, 0.3438, 0.5, 0.25, 0.5, 0.25, 1.0, 0.2188, 1.0, 0.2188, 0.5, 0.7188, 0.5, 0.7188, 1.0, 0.6875, 1.0, 0.6875, 0.5, 0.3438, 0.5, 0.3438, 1.0, 0.3125, 1.0, 0.3125, 0.5, 0.2188, 0.5, 0.2188, 1.0, 0.1875, 1.0, 0.1875, 0.5, 0.75, 0.5, 0.75, 1.0, 0.7188, 1.0, 0.7188, 0.5, 0.3125, 0.5, 0.3125, 1.0, 0.2812, 1.0, 0.2812, 0.5, 0.1875, 0.5, 0.1875, 1.0, 0.1562, 1.0, 0.1562, 0.5, 0.7812, 0.5, 0.7812, 1.0, 0.75, 1.0, 0.75, 0.5, 0.2812, 0.5, 0.2812, 1.0, 0.25, 1.0, 0.25, 0.5, 0.1562, 0.5, 0.1562, 1.0, 0.125, 1.0, 0.125, 0.5, 0.8125, 0.5, 0.8125, 1.0, 0.7812, 1.0, 0.7812, 0.5, 0.25, 0.5, 0.25, 1.0, 0.2188, 1.0, 0.2188, 0.5, 0.125, 0.5, 0.125, 1.0, 0.09375, 1.0, 0.09375, 0.5, 0.8438, 0.5, 0.8438, 1.0, 0.8125, 1.0, 0.8125, 0.5, 0.2188, 0.5, 0.2188, 1.0, 0.1875, 1.0, 0.1875, 0.5, 0.09375, 0.5, 0.09375, 1.0, 0.0625, 1.0, 0.0625, 0.5, 0.875, 0.5, 0.875, 1.0, 0.8438, 1.0, 0.8438, 0.5, 0.1875, 0.5, 0.1875, 1.0, 0.1562, 1.0, 0.1562, 0.5, 0.9062, 0.5, 0.9062, 1.0, 0.875, 1.0, 0.875, 0.5, 0.1562, 0.5, 0.1562, 1.0, 0.125, 1.0, 0.125, 0.5, 0.75, 0.49, 0.7968, 0.4854, 0.8418, 0.4717, 0.8833, 0.4496, 0.9197, 0.4197, 0.9496, 0.3833, 0.9717, 0.3418, 0.9854, 0.2968, 0.99, 0.25, 0.9854, 0.2032, 0.9717, 0.1582, 0.9496, 0.1167, 0.9197, 0.08029, 0.8833, 0.05045, 0.8418, 0.02827, 0.7968, 0.01461, 0.75, 0.01, 0.7032, 0.01461, 0.6582, 0.02827, 0.6167, 0.05045, 0.5803, 0.08029, 0.5504, 0.1167, 0.5283, 0.1582, 0.5146, 0.2032, 0.51, 0.25, 0.5146, 0.2968, 0.5283, 0.3418, 0.5504, 0.3833, 0.5803, 0.4197, 0.6167, 0.4496, 0.6582, 0.4717, 0.7032, 0.4854, 0.9375, 0.5, 0.9375, 1.0, 0.9062, 1.0, 0.9062, 0.5, 0.125, 0.5, 0.125, 1.0, 0.09375, 1.0, 0.09375, 0.5, 0.03125, 0.5, 0.03125, 1.0, 0.0, 1.0, 0.0, 0.5, 0.9688, 0.5, 0.9688, 1.0, 0.9375, 1.0, 0.9375, 0.5, 0.09375, 0.5, 0.09375, 1.0, 0.0625, 1.0, 0.0625, 0.5, 1.0, 0.5, 1.0, 1.0, 0.9688, 1.0, 0.9688, 0.5, 0.0625, 0.5, 0.0625, 1.0, 0.03125, 1.0, 0.03125, 0.5, 0.875, 0.5, 0.875, 1.0, 0.8438, 1.0, 0.8438, 0.5, 0.0625, 0.5, 0.0625, 1.0, 0.03125, 1.0, 0.03125, 0.5, 0.03125, 0.5, 0.03125, 1.0, 0.0, 1.0, 0.0, 0.5, 0.75, 0.49, 0.7968, 0.4854, 0.8418, 0.4717, 0.8833, 0.4496, 0.9197, 0.4197, 0.9496, 0.3833, 0.9717, 0.3418, 0.9854, 0.2968, 0.99, 0.25, 0.9854, 0.2032, 0.9717, 0.1582, 0.9496, 0.1167, 0.9197, 0.08029, 0.8833, 0.05045, 0.8418, 0.02827, 0.7968, 0.01461, 0.75, 0.01, 0.7032, 0.01461, 0.6582, 0.02827, 0.6167, 0.05045, 0.5803, 0.08029, 0.5504, 0.1167, 0.5283, 0.1582, 0.5146, 0.2032, 0.51, 0.25, 0.5146, 0.2968, 0.5283, 0.3418, 0.5504, 0.3833, 0.5803, 0.4197, 0.6167, 0.4496, 0.6582, 0.4717, 0.7032, 0.4854, 0.9375, 0.5, 0.9375, 1.0, 0.9062, 1.0, 0.9062, 0.5, 0.03125, 0.5, 0.03125, 1.0, 0.0, 1.0, 0.0, 0.5, 0.9688, 0.5, 0.9688, 1.0, 0.9375, 1.0, 0.9375, 0.5, 1.0, 0.5, 1.0, 1.0, 0.9688, 1.0, 0.9688, 0.5, 0.0625, 0.5, 0.0625, 1.0, 0.03125, 1.0, 0.03125, 0.5, 0.375, 1.0, 0.3438, 1.0, 0.3438, 1.0, 0.375, 1.0, 0.1562, 1.0, 0.125, 1.0, 0.125, 1.0, 0.1562, 1.0, 0.2188, 1.0, 0.1875, 1.0, 0.1875, 1.0, 0.2188, 1.0, 0.2812, 1.0, 0.25, 1.0, 0.25, 1.0, 0.2812, 1.0, 0.3438, 1.0, 0.3125, 1.0, 0.3125, 1.0, 0.3438, 1.0, 0.4062, 1.0, 0.375, 1.0, 0.375, 1.0, 0.4062, 1.0, 0.125, 1.0, 0.09375, 1.0, 0.09375, 1.0, 0.125, 1.0, 0.1875, 1.0, 0.1562, 1.0, 0.1562, 1.0, 0.1875, 1.0, 0.25, 1.0, 0.2188, 1.0, 0.2188, 1.0, 0.25, 1.0, 0.3125, 1.0, 0.2812, 1.0, 0.2812, 1.0, 0.3125, 1.0, 0.3125, 1.0, 0.2812, 1.0, 0.2812, 1.0, 0.3125, 1.0, 0.375, 1.0, 0.3438, 1.0, 0.3438, 1.0, 0.375, 1.0, 0.4062, 1.0, 0.375, 1.0, 0.375, 1.0, 0.4062, 1.0, 0.3438, 1.0, 0.3125, 1.0, 0.3125, 1.0, 0.3438, 1.0, 0.125, 1.0, 0.09375, 1.0, 0.09375, 1.0, 0.125, 1.0, 0.1562, 1.0, 0.125, 1.0, 0.125, 1.0, 0.1562, 1.0, 0.1875, 1.0, 0.1562, 1.0, 0.1562, 1.0, 0.1875, 1.0, 0.2188, 1.0, 0.1875, 1.0, 0.1875, 1.0, 0.2188, 1.0, 0.25, 1.0, 0.2188, 1.0, 0.2188, 1.0, 0.25, 1.0, 0.2812, 1.0, 0.25, 1.0, 0.25, 1.0, 0.2812, 1.0, 0.4062, 1.0, 0.375, 1.0, 0.375, 1.0, 0.4062, 1.0, 0.1562, 1.0, 0.125, 1.0, 0.125, 1.0, 0.1562, 1.0, 0.1875, 1.0, 0.1562, 1.0, 0.1562, 1.0, 0.1875, 1.0, 0.2188, 1.0, 0.1875, 1.0, 0.1875, 1.0, 0.2188, 1.0, 0.25, 1.0, 0.2188, 1.0, 0.2188, 1.0, 0.25, 1.0, 0.2812, 1.0, 0.25, 1.0, 0.25, 1.0, 0.2812, 1.0, 0.3125, 1.0, 0.2812, 1.0, 0.2812, 1.0, 0.3125, 1.0, 0.3438, 1.0, 0.3125, 1.0, 0.3125, 1.0, 0.3438, 1.0, 0.125, 1.0, 0.09375, 1.0, 0.09375, 1.0, 0.125, 1.0, 0.375, 1.0, 0.3438, 1.0, 0.3438, 1.0, 0.375, 1.0, 0.0, 0.0, 0.0, 0.0, 0.0, 0.0, 0.0, 0.0, 0.0, 0.0, 0.0, 0.0, 0.0, 0.0, 0.0, 0.0, 0.0, 0.0, 0.0, 0.0, 0.0, 0.0, 0.0, 0.0, 0.0, 0.0, 0.0, 0.0, 0.0, 0.0, 0.0, 0.0, 0.0, 0.0, 0.0, 0.0, 0.0, 0.0, 0.0, 0.0])
me_plane.materials.append(mat_material_001)
me_plane.update()
me_plane_001 = bpy.data.meshes.new('Plane.001')
me_plane_001.from_pydata([(0.4239, 0.8328, 17.67), (0.4239, 0.8246, 17.59), (0.4239, 0.8005, 17.51), (0.4239, 0.7613, 17.43), (0.4239, 0.7086, 17.37), (0.4239, 0.6444, 17.32), (0.4239, 0.5711, 17.28), (0.4239, 0.4916, 17.25), (0.4239, 0.4089, 17.25), (0.4239, 0.3262, 17.25), (0.4239, 0.2467, 17.28), (0.4239, 0.1734, 17.32), (0.4239, 0.1092, 17.37), (0.4239, 0.05649, 17.43), (0.4239, 0.01732, 17.51), (0.4239, -0.006798, 17.59), (0.4239, -0.01494, 17.67), (0.4239, -0.006798, 17.75), (0.4239, 0.01732, 17.83), (0.4239, 0.05649, 17.91), (0.4239, 0.1092, 17.97), (0.4239, 0.1734, 18.02), (0.4239, 0.2467, 18.06), (0.4239, 0.3262, 18.09), (0.4239, 0.4089, 18.09), (0.4239, 0.4916, 18.09), (0.4239, 0.5711, 18.06), (0.4239, 0.6444, 18.02), (0.4239, 0.7086, 17.97), (0.4239, 0.7613, 17.91), (0.4239, 0.8005, 17.83), (0.4239, 0.8246, 17.75), (0.4239, 4.86, 17.67), (0.4239, 4.852, 17.59), (0.4239, 4.828, 17.51), (0.4239, 4.788, 17.43), (0.4239, 4.736, 17.37), (0.4239, 4.672, 17.32), (0.4239, 4.598, 17.28), (0.4239, 4.519, 17.25), (0.4239, 4.436, 17.25), (0.4239, 4.353, 17.25), (0.4239, 4.274, 17.28), (0.4239, 4.201, 17.32), (0.4239, 4.136, 17.37), (0.4239, 4.084, 17.43), (0.4239, 4.044, 17.51), (0.4239, 4.02, 17.59), (0.4239, 4.012, 17.67), (0.4239, 4.02, 17.75), (0.4239, 4.044, 17.83), (0.4239, 4.084, 17.91), (0.4239, 4.136, 17.97), (0.4239, 4.201, 18.02), (0.4239, 4.274, 18.06), (0.4239, 4.353, 18.09), (0.4239, 4.436, 18.09), (0.4239, 4.519, 18.09), (0.4239, 4.598, 18.06), (0.4239, 4.672, 18.02), (0.4239, 4.736, 17.97), (0.4239, 4.788, 17.91), (0.4239, 4.828, 17.83), (0.4239, 4.852, 17.75)], [], [(1, 0, 31, 30, 29, 28, 27, 26, 25, 24, 23, 22, 21, 20, 19, 18, 17, 16, 15, 14, 13, 12, 11, 10, 9, 8, 7, 6, 5, 4, 3, 2), (33, 32, 63, 62, 61, 60, 59, 58, 57, 56, 55, 54, 53, 52, 51, 50, 49, 48, 47, 46, 45, 44, 43, 42, 41, 40, 39, 38, 37, 36, 35, 34)])
_uv = me_plane_001.uv_layers.new(name='UVMap')
_uv.uv.foreach_set('vector', [0.2968, 0.4854, 0.25, 0.49, 0.2032, 0.4854, 0.1582, 0.4717, 0.1167, 0.4496, 0.08029, 0.4197, 0.05045, 0.3833, 0.02827, 0.3418, 0.01461, 0.2968, 0.01, 0.25, 0.01461, 0.2032, 0.02827, 0.1582, 0.05045, 0.1167, 0.08029, 0.08029, 0.1167, 0.05045, 0.1582, 0.02827, 0.2032, 0.01461, 0.25, 0.01, 0.2968, 0.01461, 0.3418, 0.02827, 0.3833, 0.05045, 0.4197, 0.08029, 0.4496, 0.1167, 0.4717, 0.1582, 0.4854, 0.2032, 0.49, 0.25, 0.4854, 0.2968, 0.4717, 0.3418, 0.4496, 0.3833, 0.4197, 0.4197, 0.3833, 0.4496, 0.3418, 0.4717, 0.2968, 0.4854, 0.25, 0.49, 0.2032, 0.4854, 0.1582, 0.4717, 0.1167, 0.4496, 0.08029, 0.4197, 0.05045, 0.3833, 0.02827, 0.3418, 0.01461, 0.2968, 0.01, 0.25, 0.01461, 0.2032, 0.02827, 0.1582, 0.05045, 0.1167, 0.08029, 0.08029, 0.1167, 0.05045, 0.1582, 0.02827, 0.2032, 0.01461, 0.25, 0.01, 0.2968, 0.01461, 0.3418, 0.02827, 0.3833, 0.05045, 0.4197, 0.08029, 0.4496, 0.1167, 0.4717, 0.1582, 0.4854, 0.2032, 0.49, 0.25, 0.4854, 0.2968, 0.4717, 0.3418, 0.4496, 0.3833, 0.4197, 0.4197, 0.3833, 0.4496, 0.3418, 0.4717])
me_plane_001.materials.append(mat_material_002)
me_plane_001.update()
me_plane_002 = bpy.data.meshes.new('Plane.002')
me_plane_002.from_pydata([(0.4239, 0.8328, 16.52), (0.4239, 0.8246, 16.43), (0.4239, 0.8005, 16.35), (0.4239, 0.7613, 16.28), (0.4239, 0.7086, 16.22), (0.4239, 0.6444, 16.16), (0.4239, 0.5711, 16.12), (0.4239, 0.4916, 16.1), (0.4239, 0.4089, 16.09), (0.4239, 0.3262, 16.1), (0.4239, 0.2467, 16.12), (0.4239, 0.1734, 16.16), (0.4239, 0.1092, 16.22), (0.4239, 0.05649, 16.28), (0.4239, 0.01732, 16.35), (0.4239, -0.006798, 16.43), (0.4239, -0.01494, 16.52), (0.4239, -0.006798, 16.6), (0.4239, 0.01732, 16.68), (0.4239, 0.05649, 16.75), (0.4239, 0.1092, 16.82), (0.4239, 0.1734, 16.87), (0.4239, 0.2467, 16.91), (0.4239, 0.3262, 16.93), (0.4239, 0.4089, 16.94), (0.4239, 0.4916, 16.93), (0.4239, 0.5711, 16.91), (0.4239, 0.6444, 16.87), (0.4239, 0.7086, 16.82), (0.4239, 0.7613, 16.75), (0.4239, 0.8005, 16.68), (0.4239, 0.8246, 16.6), (0.4239, 4.86, 16.52), (0.4239, 4.852, 16.43), (0.4239, 4.828, 16.35), (0.4239, 4.788, 16.28), (0.4239, 4.736, 16.22), (0.4239, 4.672, 16.16), (0.4239, 4.598, 16.12), (0.4239, 4.519, 16.1), (0.4239, 4.436, 16.09), (0.4239, 4.353, 16.1), (0.4239, 4.274, 16.12), (0.4239, 4.201, 16.16), (0.4239, 4.136, 16.22), (0.4239, 4.084, 16.28), (0.4239, 4.044, 16.35), (0.4239, 4.02, 16.43), (0.4239, 4.012, 16.52), (0.4239, 4.02, 16.6), (0.4239, 4.044, 16.68), (0.4239, 4.084, 16.75), (0.4239, 4.136, 16.82), (0.4239, 4.201, 16.87), (0.4239, 4.274, 16.91), (0.4239, 4.353, 16.93), (0.4239, 4.436, 16.94), (0.4239, 4.519, 16.93), (0.4239, 4.598, 16.91), (0.4239, 4.672, 16.87), (0.4239, 4.736, 16.82), (0.4239, 4.788, 16.75), (0.4239, 4.828, 16.68), (0.4239, 4.852, 16.6)], [], [(1, 0, 31, 30, 29, 28, 27, 26, 25, 24, 23, 22, 21, 20, 19, 18, 17, 16, 15, 14, 13, 12, 11, 10, 9, 8, 7, 6, 5, 4, 3, 2), (33, 32, 63, 62, 61, 60, 59, 58, 57, 56, 55, 54, 53, 52, 51, 50, 49, 48, 47, 46, 45, 44, 43, 42, 41, 40, 39, 38, 37, 36, 35, 34)])
_uv = me_plane_002.uv_layers.new(name='UVMap')
_uv.uv.foreach_set('vector', [0.2968, 0.4854, 0.25, 0.49, 0.2032, 0.4854, 0.1582, 0.4717, 0.1167, 0.4496, 0.08029, 0.4197, 0.05045, 0.3833, 0.02827, 0.3418, 0.01461, 0.2968, 0.01, 0.25, 0.01461, 0.2032, 0.02827, 0.1582, 0.05045, 0.1167, 0.08029, 0.08029, 0.1167, 0.05045, 0.1582, 0.02827, 0.2032, 0.01461, 0.25, 0.01, 0.2968, 0.01461, 0.3418, 0.02827, 0.3833, 0.05045, 0.4197, 0.08029, 0.4496, 0.1167, 0.4717, 0.1582, 0.4854, 0.2032, 0.49, 0.25, 0.4854, 0.2968, 0.4717, 0.3418, 0.4496, 0.3833, 0.4197, 0.4197, 0.3833, 0.4496, 0.3418, 0.4717, 0.2968, 0.4854, 0.25, 0.49, 0.2032, 0.4854, 0.1582, 0.4717, 0.1167, 0.4496, 0.08029, 0.4197, 0.05045, 0.3833, 0.02827, 0.3418, 0.01461, 0.2968, 0.01, 0.25, 0.01461, 0.2032, 0.02827, 0.1582, 0.05045, 0.1167, 0.08029, 0.08029, 0.1167, 0.05045, 0.1582, 0.02827, 0.2032, 0.01461, 0.25, 0.01, 0.2968, 0.01461, 0.3418, 0.02827, 0.3833, 0.05045, 0.4197, 0.08029, 0.4496, 0.1167, 0.4717, 0.1582, 0.4854, 0.2032, 0.49, 0.25, 0.4854, 0.2968, 0.4717, 0.3418, 0.4496, 0.3833, 0.4197, 0.4197, 0.3833, 0.4496, 0.3418, 0.4717])
me_plane_002.materials.append(mat_material_004)
me_plane_002.update()
me_plane_003 = bpy.data.meshes.new('Plane.003')
me_plane_003.from_pydata([(0.4239, 0.8328, 15.26), (0.4239, 0.8246, 15.17), (0.4239, 0.8005, 15.09), (0.4239, 0.7613, 15.02), (0.4239, 0.7086, 14.96), (0.4239, 0.6444, 14.9), (0.4239, 0.5711, 14.86), (0.4239, 0.4916, 14.84), (0.4239, 0.4089, 14.83), (0.4239, 0.3262, 14.84), (0.4239, 0.2467, 14.86), (0.4239, 0.1734, 14.9), (0.4239, 0.1092, 14.96), (0.4239, 0.05649, 15.02), (0.4239, 0.01732, 15.09), (0.4239, -0.006798, 15.17), (0.4239, -0.01494, 15.26), (0.4239, -0.006798, 15.34), (0.4239, 0.01732, 15.42), (0.4239, 0.05649, 15.49), (0.4239, 0.1092, 15.56), (0.4239, 0.1734, 15.61), (0.4239, 0.2467, 15.65), (0.4239, 0.3262, 15.67), (0.4239, 0.4089, 15.68), (0.4239, 0.4916, 15.67), (0.4239, 0.5711, 15.65), (0.4239, 0.6444, 15.61), (0.4239, 0.7086, 15.56), (0.4239, 0.7613, 15.49), (0.4239, 0.8005, 15.42), (0.4239, 0.8246, 15.34), (0.4239, 4.86, 15.26), (0.4239, 4.852, 15.17), (0.4239, 4.828, 15.09), (0.4239, 4.788, 15.02), (0.4239, 4.736, 14.96), (0.4239, 4.672, 14.9), (0.4239, 4.598, 14.86), (0.4239, 4.519, 14.84), (0.4239, 4.436, 14.83), (0.4239, 4.353, 14.84), (0.4239, 4.274, 14.86), (0.4239, 4.201, 14.9), (0.4239, 4.136, 14.96), (0.4239, 4.084, 15.02), (0.4239, 4.044, 15.09), (0.4239, 4.02, 15.17), (0.4239, 4.012, 15.26), (0.4239, 4.02, 15.34), (0.4239, 4.044, 15.42), (0.4239, 4.084, 15.49), (0.4239, 4.136, 15.56), (0.4239, 4.201, 15.61), (0.4239, 4.274, 15.65), (0.4239, 4.353, 15.67), (0.4239, 4.436, 15.68), (0.4239, 4.519, 15.67), (0.4239, 4.598, 15.65), (0.4239, 4.672, 15.61), (0.4239, 4.736, 15.56), (0.4239, 4.788, 15.49), (0.4239, 4.828, 15.42), (0.4239, 4.852, 15.34)], [], [(1, 0, 31, 30, 29, 28, 27, 26, 25, 24, 23, 22, 21, 20, 19, 18, 17, 16, 15, 14, 13, 12, 11, 10, 9, 8, 7, 6, 5, 4, 3, 2), (33, 32, 63, 62, 61, 60, 59, 58, 57, 56, 55, 54, 53, 52, 51, 50, 49, 48, 47, 46, 45, 44, 43, 42, 41, 40, 39, 38, 37, 36, 35, 34)])
_uv = me_plane_003.uv_layers.new(name='UVMap')
_uv.uv.foreach_set('vector', [0.2968, 0.4854, 0.25, 0.49, 0.2032, 0.4854, 0.1582, 0.4717, 0.1167, 0.4496, 0.08029, 0.4197, 0.05045, 0.3833, 0.02827, 0.3418, 0.01461, 0.2968, 0.01, 0.25, 0.01461, 0.2032, 0.02827, 0.1582, 0.05045, 0.1167, 0.08029, 0.08029, 0.1167, 0.05045, 0.1582, 0.02827, 0.2032, 0.01461, 0.25, 0.01, 0.2968, 0.01461, 0.3418, 0.02827, 0.3833, 0.05045, 0.4197, 0.08029, 0.4496, 0.1167, 0.4717, 0.1582, 0.4854, 0.2032, 0.49, 0.25, 0.4854, 0.2968, 0.4717, 0.3418, 0.4496, 0.3833, 0.4197, 0.4197, 0.3833, 0.4496, 0.3418, 0.4717, 0.2968, 0.4854, 0.25, 0.49, 0.2032, 0.4854, 0.1582, 0.4717, 0.1167, 0.4496, 0.08029, 0.4197, 0.05045, 0.3833, 0.02827, 0.3418, 0.01461, 0.2968, 0.01, 0.25, 0.01461, 0.2032, 0.02827, 0.1582, 0.05045, 0.1167, 0.08029, 0.08029, 0.1167, 0.05045, 0.1582, 0.02827, 0.2032, 0.01461, 0.25, 0.01, 0.2968, 0.01461, 0.3418, 0.02827, 0.3833, 0.05045, 0.4197, 0.08029, 0.4496, 0.1167, 0.4717, 0.1582, 0.4854, 0.2032, 0.49, 0.25, 0.4854, 0.2968, 0.4717, 0.3418, 0.4496, 0.3833, 0.4197, 0.4197, 0.3833, 0.4496, 0.3418, 0.4717])
me_plane_003.materials.append(mat_material_003)
me_plane_003.update()
me_plane_004 = bpy.data.meshes.new('Plane.004')
me_plane_004.from_pydata([(-0.7992, 17.16, 16.61), (-0.8914, 17.16, 16.62), (-0.8914, 16.32, 16.87), (-0.8914, -0.1449, 16.87), (-0.7992, 16.32, 16.86), (-0.7992, -0.1449, 16.86), (-0.7106, 16.32, 16.83), (-0.7106, -0.1449, 16.83), (-0.629, 16.32, 16.79), (-0.629, -0.1449, 16.79), (-0.5574, 16.32, 16.73), (-0.5574, -0.1449, 16.73), (-0.4987, 16.32, 16.66), (-0.4987, -0.1449, 16.66), (-0.455, 16.32, 16.58), (-0.455, -0.1449, 16.58), (-0.4282, 16.32, 16.49), (-0.4282, -0.1449, 16.49), (-0.4191, 16.32, 16.4), (-0.4191, -0.1449, 16.4), (-0.4282, 16.32, 16.3), (-0.4282, -0.1449, 16.3), (-0.455, 16.32, 16.22), (-0.455, -0.1449, 16.22), (-0.4987, 16.32, 16.13), (-0.4987, -0.1449, 16.13), (-0.5574, 16.32, 16.06), (-0.5574, -0.1449, 16.06), (-0.629, 16.32, 16.0), (-0.629, -0.1449, 16.0), (-0.7106, 16.32, 15.96), (-0.7106, -0.1449, 15.96), (-0.7992, 16.32, 15.93), (-0.7992, -0.1449, 15.93), (-0.8914, 16.32, 15.92), (-0.8914, -0.1449, 15.92), (-0.9835, 16.32, 15.93), (-0.9835, -0.1449, 15.93), (-1.072, 16.32, 15.96), (-1.072, -0.1449, 15.96), (-1.154, 16.32, 16.0), (-1.154, -0.1449, 16.0), (-1.225, 16.32, 16.06), (-1.225, -0.1449, 16.06), (-1.284, 16.32, 16.13), (-1.284, -0.1449, 16.13), (-1.328, 16.32, 16.22), (-1.328, -0.1449, 16.22), (-1.355, 16.32, 16.3), (-1.355, -0.1449, 16.3), (-1.364, 16.32, 16.4), (-1.364, -0.1449, 16.4), (-1.355, 16.32, 16.49), (-1.355, -0.1449, 16.49), (-1.328, 16.32, 16.58), (-1.328, -0.1449, 16.58), (-1.284, 16.32, 16.66), (-1.284, -0.1449, 16.66), (-1.225, 16.32, 16.73), (-1.225, -0.1449, 16.73), (-1.154, 16.32, 16.79), (-1.154, -0.1449, 16.79), (-1.072, 16.32, 16.83), (-1.072, -0.1449, 16.83), (-0.9835, 16.32, 16.86), (-0.9835, -0.1449, 16.86), (-0.7106, 17.15, 16.58), (-0.629, 17.14, 16.54), (-0.5574, 17.13, 16.48), (-0.4987, 17.12, 16.41), (-0.455, 17.11, 16.33), (-0.4282, 17.09, 16.24), (-0.4191, 17.08, 16.15), (-0.4282, 17.06, 16.06), (-0.455, 17.04, 15.97), (-0.4987, 17.03, 15.89), (-0.5574, 17.02, 15.82), (-0.629, 17.01, 15.77), (-0.7106, 17.0, 15.72), (-0.7992, 17.0, 15.7), (-0.8914, 16.99, 15.69), (-0.9835, 17.0, 15.7), (-1.072, 17.0, 15.72), (-1.154, 17.01, 15.77), (-1.225, 17.02, 15.82), (-1.284, 17.03, 15.89), (-1.328, 17.04, 15.97), (-1.355, 17.06, 16.06), (-1.364, 17.08, 16.15), (-1.355, 17.09, 16.24), (-1.328, 17.11, 16.33), (-1.284, 17.12, 16.41), (-1.225, 17.13, 16.48), (-1.154, 17.14, 16.54), (-1.072, 17.15, 16.58), (-0.9835, 17.16, 16.61), (-1.017, 17.8, 16.12), (-0.9272, 17.8, 16.14), (-1.103, 17.79, 16.08), (-1.18, 17.77, 16.04), (-1.246, 17.74, 15.98), (-1.299, 17.7, 15.91), (-1.335, 17.65, 15.84), (-1.355, 17.6, 15.77), (-1.357, 17.54, 15.7), (-1.341, 17.49, 15.62), (-1.308, 17.43, 15.56), (-1.259, 17.38, 15.5), (-1.195, 17.33, 15.45), (-1.12, 17.29, 15.42), (-1.036, 17.26, 15.4), (-0.9471, 17.23, 15.39), (-0.8556, 17.22, 15.39), (-0.7654, 17.22, 15.42), (-0.6801, 17.23, 15.45), (-0.6029, 17.25, 15.5), (-0.5367, 17.28, 15.55), (-0.4843, 17.32, 15.62), (-0.4474, 17.37, 15.69), (-0.4276, 17.42, 15.76), (-0.4257, 17.48, 15.84), (-0.4416, 17.53, 15.91), (-0.4748, 17.59, 15.97), (-0.5241, 17.64, 16.03), (-0.5874, 17.69, 16.08), (-0.6624, 17.73, 16.11), (-0.7463, 17.76, 16.14), (-0.8357, 17.79, 16.14), (-1.005, 17.98, 15.51), (-0.9238, 17.98, 15.53), (-1.083, 17.96, 15.48), (-1.153, 17.93, 15.45), (-1.212, 17.88, 15.41), (-1.26, 17.83, 15.37), (-1.293, 17.77, 15.32), (-1.311, 17.7, 15.27), (-1.313, 17.63, 15.23), (-1.298, 17.56, 15.19), (-1.268, 17.49, 15.15), (-1.224, 17.43, 15.11), (-1.167, 17.37, 15.09), (-1.099, 17.32, 15.07), (-1.023, 17.29, 15.06), (-0.9418, 17.27, 15.06), (-0.859, 17.26, 15.07), (-0.7773, 17.27, 15.09), (-0.7001, 17.29, 15.12), (-0.6302, 17.32, 15.15), (-0.5704, 17.36, 15.19), (-0.5229, 17.42, 15.23), (-0.4895, 17.48, 15.28), (-0.4716, 17.54, 15.32), (-0.4699, 17.61, 15.37), (-0.4843, 17.69, 15.41), (-0.5143, 17.75, 15.45), (-0.5589, 17.82, 15.48), (-0.6162, 17.87, 15.51), (-0.6842, 17.92, 15.53), (-0.76, 17.95, 15.54), (-0.8409, 17.97, 15.53), (-1.005, 18.03, 0.2849), (-0.9238, 18.05, 0.2978), (-1.083, 18.0, 0.2719), (-1.153, 17.96, 0.2594), (-1.212, 17.9, 0.2476), (-1.26, 17.83, 0.2373), (-1.293, 17.76, 0.2286), (-1.311, 17.68, 0.222), (-1.313, 17.59, 0.2177), (-1.298, 17.51, 0.2159), (-1.268, 17.43, 0.2167), (-1.224, 17.36, 0.22), (-1.167, 17.3, 0.2256), (-1.099, 17.25, 0.2335), (-1.023, 17.22, 0.2432), (-0.9418, 17.2, 0.2544), (-0.859, 17.2, 0.2667), (-0.7773, 17.21, 0.2796), (-0.7001, 17.24, 0.2926), (-0.6302, 17.28, 0.3052), (-0.5704, 17.34, 0.3169), (-0.5229, 17.41, 0.3273), (-0.4895, 17.49, 0.3359), (-0.4716, 17.57, 0.3425), (-0.4699, 17.65, 0.3468), (-0.4843, 17.73, 0.3486), (-0.5143, 17.81, 0.3478), (-0.5589, 17.88, 0.3446), (-0.6162, 17.94, 0.3389), (-0.6842, 17.99, 0.3311), (-0.76, 18.03, 0.3213), (-0.8409, 18.04, 0.3101)], [], [(82, 83, 109, 110), (10, 12, 69, 68), (4, 5, 7, 6), (2, 3, 5, 4), (74, 75, 117, 118), (64, 2, 1, 95), (93, 94, 98, 99), (26, 28, 77, 76), (6, 7, 9, 8), (85, 86, 106, 107), (42, 44, 85, 84), (8, 9, 11, 10), (77, 78, 114, 115), (58, 60, 93, 92), (10, 11, 13, 12), (69, 70, 122, 123), (4, 6, 66, 0), (12, 13, 15, 14), (88, 89, 103, 104), (20, 22, 74, 73), (14, 15, 17, 16), (80, 81, 111, 112), (36, 38, 82, 81), (16, 17, 19, 18), (72, 73, 119, 120), (52, 54, 90, 89), (18, 19, 21, 20), (1, 0, 127, 97), (14, 16, 71, 70), (20, 21, 23, 22), (91, 92, 100, 101), (30, 32, 79, 78), (22, 23, 25, 24), (83, 84, 108, 109), (46, 48, 87, 86), (24, 25, 27, 26), (75, 76, 116, 117), (62, 64, 95, 94), (26, 27, 29, 28), (67, 68, 124, 125), (8, 10, 68, 67), (28, 29, 31, 30), (86, 87, 105, 106), (24, 26, 76, 75), (30, 31, 33, 32), (78, 79, 113, 114), (40, 42, 84, 83), (32, 33, 35, 34), (70, 71, 121, 122), (56, 58, 92, 91), (34, 35, 37, 36), (94, 95, 96, 98), (18, 20, 73, 72), (36, 37, 39, 38), (89, 90, 102, 103), (34, 36, 81, 80), (38, 39, 41, 40), (81, 82, 110, 111), (50, 52, 89, 88), (40, 41, 43, 42), (95, 1, 97, 96), (12, 14, 70, 69), (42, 43, 45, 44), (73, 74, 118, 119), (2, 4, 0, 1), (44, 45, 47, 46), (0, 66, 126, 127), (28, 30, 78, 77), (46, 47, 49, 48), (92, 93, 99, 100), (44, 46, 86, 85), (48, 49, 51, 50), (84, 85, 107, 108), (60, 62, 94, 93), (50, 51, 53, 52), (76, 77, 115, 116), (6, 8, 67, 66), (52, 53, 55, 54), (68, 69, 123, 124), (22, 24, 75, 74), (54, 55, 57, 56), (87, 88, 104, 105), (38, 40, 83, 82), (56, 57, 59, 58), (79, 80, 112, 113), (54, 56, 91, 90), (58, 59, 61, 60), (110, 109, 141, 142), (16, 18, 72, 71), (60, 61, 63, 62), (5, 3, 65, 63, 61, 59, 57, 55, 53, 51, 49, 47, 45, 43, 41, 39, 37, 35, 33, 31, 29, 27, 25, 23, 21, 19, 17, 15, 13, 11, 9, 7), (71, 72, 120, 121), (62, 63, 65, 64), (66, 67, 125, 126), (48, 50, 88, 87), (64, 65, 3, 2), (32, 34, 80, 79), (90, 91, 101, 102), (145, 144, 176, 177), (96, 97, 129, 128), (124, 123, 155, 156), (111, 110, 142, 143), (98, 96, 128, 130), (125, 124, 156, 157), (112, 111, 143, 144), (99, 98, 130, 131), (126, 125, 157, 158), (113, 112, 144, 145), (100, 99, 131, 132), (127, 126, 158, 159), (114, 113, 145, 146), (101, 100, 132, 133), (97, 127, 159, 129), (115, 114, 146, 147), (102, 101, 133, 134), (116, 115, 147, 148), (103, 102, 134, 135), (117, 116, 148, 149), (104, 103, 135, 136), (118, 117, 149, 150), (105, 104, 136, 137), (119, 118, 150, 151), (106, 105, 137, 138), (120, 119, 151, 152), (107, 106, 138, 139), (121, 120, 152, 153), (108, 107, 139, 140), (122, 121, 153, 154), (109, 108, 140, 141), (123, 122, 154, 155), (191, 190, 189, 188, 187, 186, 185, 184, 183, 182, 181, 180, 179, 178, 177, 176, 175, 174, 173, 172, 171, 170, 169, 168, 167, 166, 165, 164, 163, 162, 160, 161), (132, 131, 163, 164), (159, 158, 190, 191), (146, 145, 177, 178), (133, 132, 164, 165), (129, 159, 191, 161), (147, 146, 178, 179), (134, 133, 165, 166), (148, 147, 179, 180), (135, 134, 166, 167), (149, 148, 180, 181), (136, 135, 167, 168), (150, 149, 181, 182), (137, 136, 168, 169), (151, 150, 182, 183), (138, 137, 169, 170), (152, 151, 183, 184), (139, 138, 170, 171), (153, 152, 184, 185), (140, 139, 171, 172), (154, 153, 185, 186), (141, 140, 172, 173), (155, 154, 186, 187), (142, 141, 173, 174), (128, 129, 161, 160), (156, 155, 187, 188), (143, 142, 174, 175), (130, 128, 160, 162), (157, 156, 188, 189), (144, 143, 175, 176), (131, 130, 162, 163), (158, 157, 189, 190)])
_uv = me_plane_004.uv_layers.new(name='UVMap')
_uv.uv.foreach_set('vector', [0.4375, 0.5, 0.4062, 0.5, 0.4062, 0.5, 0.4375, 0.5, 0.875, 0.5, 0.8438, 0.5, 0.8438, 0.5, 0.875, 0.5, 1.0, 0.5, 1.0, 1.0, 0.9688, 1.0, 0.9688, 0.5, 0.9688, 0.5, 0.9688, 1.0, 0.9375, 1.0, 0.9375, 0.5, 0.6875, 0.5, 0.6562, 0.5, 0.6562, 0.5, 0.6875, 0.5, 0.03125, 0.5, 0.0, 0.5, 0.0, 0.5, 0.03125, 0.5, 0.09375, 0.5, 0.0625, 0.5, 0.0625, 0.5, 0.09375, 0.5, 0.625, 0.5, 0.5938, 0.5, 0.5938, 0.5, 0.625, 0.5, 0.9375, 0.5, 0.9375, 1.0, 0.9062, 1.0, 0.9062, 0.5, 0.3438, 0.5, 0.3125, 0.5, 0.3125, 0.5, 0.3438, 0.5, 0.375, 0.5, 0.3438, 0.5, 0.3438, 0.5, 0.375, 0.5, 0.9062, 0.5, 0.9062, 1.0, 0.875, 1.0, 0.875, 0.5, 0.5938, 0.5, 0.5625, 0.5, 0.5625, 0.5, 0.5938, 0.5, 0.125, 0.5, 0.09375, 0.5, 0.09375, 0.5, 0.125, 0.5, 0.875, 0.5, 0.875, 1.0, 0.8438, 1.0, 0.8438, 0.5, 0.8438, 0.5, 0.8125, 0.5, 0.8125, 0.5, 0.8438, 0.5, 1.0, 0.5, 0.9688, 0.5, 0.9688, 0.5, 1.0, 0.5, 0.8438, 0.5, 0.8438, 1.0, 0.8125, 1.0, 0.8125, 0.5, 0.25, 0.5, 0.2188, 0.5, 0.2188, 0.5, 0.25, 0.5, 0.7188, 0.5, 0.6875, 0.5, 0.6875, 0.5, 0.7188, 0.5, 0.8125, 0.5, 0.8125, 1.0, 0.7812, 1.0, 0.7812, 0.5, 0.5, 0.5, 0.4688, 0.5, 0.4688, 0.5, 0.5, 0.5, 0.4688, 0.5, 0.4375, 0.5, 0.4375, 0.5, 0.4688, 0.5, 0.7812, 0.5, 0.7812, 1.0, 0.75, 1.0, 0.75, 0.5, 0.75, 0.5, 0.7188, 0.5, 0.7188, 0.5, 0.75, 0.5, 0.2188, 0.5, 0.1875, 0.5, 0.1875, 0.5, 0.2188, 0.5, 0.75, 0.5, 0.75, 1.0, 0.7188, 1.0, 0.7188, 0.5, 0.9688, 0.5, 0.9375, 0.5, 0.9375, 0.5, 0.9688, 0.5, 0.8125, 0.5, 0.7812, 0.5, 0.7812, 0.5, 0.8125, 0.5, 0.7188, 0.5, 0.7188, 1.0, 0.6875, 1.0, 0.6875, 0.5, 0.1562, 0.5, 0.125, 0.5, 0.125, 0.5, 0.1562, 0.5, 0.5625, 0.5, 0.5312, 0.5, 0.5312, 0.5, 0.5625, 0.5, 0.6875, 0.5, 0.6875, 1.0, 0.6562, 1.0, 0.6562, 0.5, 0.4062, 0.5, 0.375, 0.5, 0.375, 0.5, 0.4062, 0.5, 0.3125, 0.5, 0.2812, 0.5, 0.2812, 0.5, 0.3125, 0.5, 0.6562, 0.5, 0.6562, 1.0, 0.625, 1.0, 0.625, 0.5, 0.6562, 0.5, 0.625, 0.5, 0.625, 0.5, 0.6562, 0.5, 0.0625, 0.5, 0.03125, 0.5, 0.03125, 0.5, 0.0625, 0.5, 0.625, 0.5, 0.625, 1.0, 0.5938, 1.0, 0.5938, 0.5, 0.9062, 0.5, 0.875, 0.5, 0.875, 0.5, 0.9062, 0.5, 0.9062, 0.5, 0.875, 0.5, 0.875, 0.5, 0.9062, 0.5, 0.5938, 0.5, 0.5938, 1.0, 0.5625, 1.0, 0.5625, 0.5, 0.3125, 0.5, 0.2812, 0.5, 0.2812, 0.5, 0.3125, 0.5, 0.6562, 0.5, 0.625, 0.5, 0.625, 0.5, 0.6562, 0.5, 0.5625, 0.5, 0.5625, 1.0, 0.5312, 1.0, 0.5312, 0.5, 0.5625, 0.5, 0.5312, 0.5, 0.5312, 0.5, 0.5625, 0.5, 0.4062, 0.5, 0.375, 0.5, 0.375, 0.5, 0.4062, 0.5, 0.5312, 0.5, 0.5312, 1.0, 0.5, 1.0, 0.5, 0.5, 0.8125, 0.5, 0.7812, 0.5, 0.7812, 0.5, 0.8125, 0.5, 0.1562, 0.5, 0.125, 0.5, 0.125, 0.5, 0.1562, 0.5, 0.5, 0.5, 0.5, 1.0, 0.4688, 1.0, 0.4688, 0.5, 0.0625, 0.5, 0.03125, 0.5, 0.03125, 0.5, 0.0625, 0.5, 0.75, 0.5, 0.7188, 0.5, 0.7188, 0.5, 0.75, 0.5, 0.4688, 0.5, 0.4688, 1.0, 0.4375, 1.0, 0.4375, 0.5, 0.2188, 0.5, 0.1875, 0.5, 0.1875, 0.5, 0.2188, 0.5, 0.5, 0.5, 0.4688, 0.5, 0.4688, 0.5, 0.5, 0.5, 0.4375, 0.5, 0.4375, 1.0, 0.4062, 1.0, 0.4062, 0.5, 0.4688, 0.5, 0.4375, 0.5, 0.4375, 0.5, 0.4688, 0.5, 0.25, 0.5, 0.2188, 0.5, 0.2188, 0.5, 0.25, 0.5, 0.4062, 0.5, 0.4062, 1.0, 0.375, 1.0, 0.375, 0.5, 0.03125, 0.5, 0.0, 0.5, 0.0, 0.5, 0.03125, 0.5, 0.8438, 0.5, 0.8125, 0.5, 0.8125, 0.5, 0.8438, 0.5, 0.375, 0.5, 0.375, 1.0, 0.3438, 1.0, 0.3438, 0.5, 0.7188, 0.5, 0.6875, 0.5, 0.6875, 0.5, 0.7188, 0.5, 0.9688, 0.5, 0.9375, 0.5, 0.9375, 0.5, 0.9688, 0.5, 0.3438, 0.5, 0.3438, 1.0, 0.3125, 1.0, 0.3125, 0.5, 1.0, 0.5, 0.9688, 0.5, 0.9688, 0.5, 1.0, 0.5, 0.5938, 0.5, 0.5625, 0.5, 0.5625, 0.5, 0.5938, 0.5, 0.3125, 0.5, 0.3125, 1.0, 0.2812, 1.0, 0.2812, 0.5, 0.125, 0.5, 0.09375, 0.5, 0.09375, 0.5, 0.125, 0.5, 0.3438, 0.5, 0.3125, 0.5, 0.3125, 0.5, 0.3438, 0.5, 0.2812, 0.5, 0.2812, 1.0, 0.25, 1.0, 0.25, 0.5, 0.375, 0.5, 0.3438, 0.5, 0.3438, 0.5, 0.375, 0.5, 0.09375, 0.5, 0.0625, 0.5, 0.0625, 0.5, 0.09375, 0.5, 0.25, 0.5, 0.25, 1.0, 0.2188, 1.0, 0.2188, 0.5, 0.625, 0.5, 0.5938, 0.5, 0.5938, 0.5, 0.625, 0.5, 0.9375, 0.5, 0.9062, 0.5, 0.9062, 0.5, 0.9375, 0.5, 0.2188, 0.5, 0.2188, 1.0, 0.1875, 1.0, 0.1875, 0.5, 0.875, 0.5, 0.8438, 0.5, 0.8438, 0.5, 0.875, 0.5, 0.6875, 0.5, 0.6562, 0.5, 0.6562, 0.5, 0.6875, 0.5, 0.1875, 0.5, 0.1875, 1.0, 0.1562, 1.0, 0.1562, 0.5, 0.2812, 0.5, 0.25, 0.5, 0.25, 0.5, 0.2812, 0.5, 0.4375, 0.5, 0.4062, 0.5, 0.4062, 0.5, 0.4375, 0.5, 0.1562, 0.5, 0.1562, 1.0, 0.125, 1.0, 0.125, 0.5, 0.5312, 0.5, 0.5, 0.5, 0.5, 0.5, 0.5312, 0.5, 0.1875, 0.5, 0.1562, 0.5, 0.1562, 0.5, 0.1875, 0.5, 0.125, 0.5, 0.125, 1.0, 0.09375, 1.0, 0.09375, 0.5, 0.4375, 0.5, 0.4062, 0.5, 0.4062, 0.5, 0.4375, 0.5, 0.7812, 0.5, 0.75, 0.5, 0.75, 0.5, 0.7812, 0.5, 0.09375, 0.5, 0.09375, 1.0, 0.0625, 1.0, 0.0625, 0.5, 0.2968, 0.4854, 0.25, 0.49, 0.2032, 0.4854, 0.1582, 0.4717, 0.1167, 0.4496, 0.08029, 0.4197, 0.05045, 0.3833, 0.02827, 0.3418, 0.01461, 0.2968, 0.01, 0.25, 0.01461, 0.2032, 0.02827, 0.1582, 0.05045, 0.1167, 0.08029, 0.08029, 0.1167, 0.05045, 0.1582, 0.02827, 0.2032, 0.01461, 0.25, 0.01, 0.2968, 0.01461, 0.3418, 0.02827, 0.3833, 0.05045, 0.4197, 0.08029, 0.4496, 0.1167, 0.4717, 0.1582, 0.4854, 0.2032, 0.49, 0.25, 0.4854, 0.2968, 0.4717, 0.3418, 0.4496, 0.3833, 0.4197, 0.4197, 0.3833, 0.4496, 0.3418, 0.4717, 0.7812, 0.5, 0.75, 0.5, 0.75, 0.5, 0.7812, 0.5, 0.0625, 0.5, 0.0625, 1.0, 0.03125, 1.0, 0.03125, 0.5, 0.9375, 0.5, 0.9062, 0.5, 0.9062, 0.5, 0.9375, 0.5, 0.2812, 0.5, 0.25, 0.5, 0.25, 0.5, 0.2812, 0.5, 0.03125, 0.5, 0.03125, 1.0, 0.0, 1.0, 0.0, 0.5, 0.5312, 0.5, 0.5, 0.5, 0.5, 0.5, 0.5312, 0.5, 0.1875, 0.5, 0.1562, 0.5, 0.1562, 0.5, 0.1875, 0.5, 0.5312, 0.5, 0.5, 0.5, 0.5, 0.5, 0.5312, 0.5, 0.03125, 0.5, 0.0, 0.5, 0.0, 0.5, 0.03125, 0.5, 0.875, 0.5, 0.8438, 0.5, 0.8438, 0.5, 0.875, 0.5, 0.4688, 0.5, 0.4375, 0.5, 0.4375, 0.5, 0.4688, 0.5, 0.0625, 0.5, 0.03125, 0.5, 0.03125, 0.5, 0.0625, 0.5, 0.9062, 0.5, 0.875, 0.5, 0.875, 0.5, 0.9062, 0.5, 0.5, 0.5, 0.4688, 0.5, 0.4688, 0.5, 0.5, 0.5, 0.09375, 0.5, 0.0625, 0.5, 0.0625, 0.5, 0.09375, 0.5, 0.9375, 0.5, 0.9062, 0.5, 0.9062, 0.5, 0.9375, 0.5, 0.5312, 0.5, 0.5, 0.5, 0.5, 0.5, 0.5312, 0.5, 0.125, 0.5, 0.09375, 0.5, 0.09375, 0.5, 0.125, 0.5, 1.0, 0.5, 0.9688, 0.5, 0.9688, 0.5, 1.0, 0.5, 0.5625, 0.5, 0.5312, 0.5, 0.5312, 0.5, 0.5625, 0.5, 0.1562, 0.5, 0.125, 0.5, 0.125, 0.5, 0.1562, 0.5, 0.9688, 0.5, 0.9375, 0.5, 0.9375, 0.5, 0.9688, 0.5, 0.5938, 0.5, 0.5625, 0.5, 0.5625, 0.5, 0.5938, 0.5, 0.1875, 0.5, 0.1562, 0.5, 0.1562, 0.5, 0.1875, 0.5, 0.625, 0.5, 0.5938, 0.5, 0.5938, 0.5, 0.625, 0.5, 0.2188, 0.5, 0.1875, 0.5, 0.1875, 0.5, 0.2188, 0.5, 0.6562, 0.5, 0.625, 0.5, 0.625, 0.5, 0.6562, 0.5, 0.25, 0.5, 0.2188, 0.5, 0.2188, 0.5, 0.25, 0.5, 0.6875, 0.5, 0.6562, 0.5, 0.6562, 0.5, 0.6875, 0.5, 0.2812, 0.5, 0.25, 0.5, 0.25, 0.5, 0.2812, 0.5, 0.7188, 0.5, 0.6875, 0.5, 0.6875, 0.5, 0.7188, 0.5, 0.3125, 0.5, 0.2812, 0.5, 0.2812, 0.5, 0.3125, 0.5, 0.75, 0.5, 0.7188, 0.5, 0.7188, 0.5, 0.75, 0.5, 0.3438, 0.5, 0.3125, 0.5, 0.3125, 0.5, 0.3438, 0.5, 0.7812, 0.5, 0.75, 0.5, 0.75, 0.5, 0.7812, 0.5, 0.375, 0.5, 0.3438, 0.5, 0.3438, 0.5, 0.375, 0.5, 0.8125, 0.5, 0.7812, 0.5, 0.7812, 0.5, 0.8125, 0.5, 0.4062, 0.5, 0.375, 0.5, 0.375, 0.5, 0.4062, 0.5, 0.8438, 0.5, 0.8125, 0.5, 0.8125, 0.5, 0.8438, 0.5, 0.7968, 0.4854, 0.8418, 0.4717, 0.8833, 0.4496, 0.9197, 0.4197, 0.9496, 0.3833, 0.9717, 0.3418, 0.9854, 0.2968, 0.99, 0.25, 0.9854, 0.2032, 0.9717, 0.1582, 0.9496, 0.1167, 0.9197, 0.08029, 0.8833, 0.05045, 0.8418, 0.02827, 0.7968, 0.01461, 0.75, 0.01, 0.7032, 0.01461, 0.6582, 0.02827, 0.6167, 0.05045, 0.5803, 0.08029, 0.5504, 0.1167, 0.5283, 0.1582, 0.5146, 0.2032, 0.51, 0.25, 0.5146, 0.2968, 0.5283, 0.3418, 0.5504, 0.3833, 0.5803, 0.4197, 0.6167, 0.4496, 0.6582, 0.4717, 0.7032, 0.4854, 0.75, 0.49, 0.125, 0.5, 0.09375, 0.5, 0.09375, 0.5, 0.125, 0.5, 1.0, 0.5, 0.9688, 0.5, 0.9688, 0.5, 1.0, 0.5, 0.5625, 0.5, 0.5312, 0.5, 0.5312, 0.5, 0.5625, 0.5, 0.1562, 0.5, 0.125, 0.5, 0.125, 0.5, 0.1562, 0.5, 0.9688, 0.5, 0.9375, 0.5, 0.9375, 0.5, 0.9688, 0.5, 0.5938, 0.5, 0.5625, 0.5, 0.5625, 0.5, 0.5938, 0.5, 0.1875, 0.5, 0.1562, 0.5, 0.1562, 0.5, 0.1875, 0.5, 0.625, 0.5, 0.5938, 0.5, 0.5938, 0.5, 0.625, 0.5, 0.2188, 0.5, 0.1875, 0.5, 0.1875, 0.5, 0.2188, 0.5, 0.6562, 0.5, 0.625, 0.5, 0.625, 0.5, 0.6562, 0.5, 0.25, 0.5, 0.2188, 0.5, 0.2188, 0.5, 0.25, 0.5, 0.6875, 0.5, 0.6562, 0.5, 0.6562, 0.5, 0.6875, 0.5, 0.2812, 0.5, 0.25, 0.5, 0.25, 0.5, 0.2812, 0.5, 0.7188, 0.5, 0.6875, 0.5, 0.6875, 0.5, 0.7188, 0.5, 0.3125, 0.5, 0.2812, 0.5, 0.2812, 0.5, 0.3125, 0.5, 0.75, 0.5, 0.7188, 0.5, 0.7188, 0.5, 0.75, 0.5, 0.3438, 0.5, 0.3125, 0.5, 0.3125, 0.5, 0.3438, 0.5, 0.7812, 0.5, 0.75, 0.5, 0.75, 0.5, 0.7812, 0.5, 0.375, 0.5, 0.3438, 0.5, 0.3438, 0.5, 0.375, 0.5, 0.8125, 0.5, 0.7812, 0.5, 0.7812, 0.5, 0.8125, 0.5, 0.4062, 0.5, 0.375, 0.5, 0.375, 0.5, 0.4062, 0.5, 0.8438, 0.5, 0.8125, 0.5, 0.8125, 0.5, 0.8438, 0.5, 0.4375, 0.5, 0.4062, 0.5, 0.4062, 0.5, 0.4375, 0.5, 0.03125, 0.5, 0.0, 0.5, 0.0, 0.5, 0.03125, 0.5, 0.875, 0.5, 0.8438, 0.5, 0.8438, 0.5, 0.875, 0.5, 0.4688, 0.5, 0.4375, 0.5, 0.4375, 0.5, 0.4688, 0.5, 0.0625, 0.5, 0.03125, 0.5, 0.03125, 0.5, 0.0625, 0.5, 0.9062, 0.5, 0.875, 0.5, 0.875, 0.5, 0.9062, 0.5, 0.5, 0.5, 0.4688, 0.5, 0.4688, 0.5, 0.5, 0.5, 0.09375, 0.5, 0.0625, 0.5, 0.0625, 0.5, 0.09375, 0.5, 0.9375, 0.5, 0.9062, 0.5, 0.9062, 0.5, 0.9375, 0.5])
me_plane_004.materials.append(mat_material_005)
me_plane_004.update()

# ---- objects
ob_plane = bpy.data.objects.new('Plane', me_plane)
ob_plane_001 = bpy.data.objects.new('Plane.001', me_plane_001)
ob_plane_002 = bpy.data.objects.new('Plane.002', me_plane_002)
ob_plane_003 = bpy.data.objects.new('Plane.003', me_plane_003)
ob_plane_004 = bpy.data.objects.new('Plane.004', me_plane_004)

# ---- transforms, parenting, visibility, modifiers, constraints
ob_plane.location = (0.0, 0.0, 0.0)
ob_plane_001.location = (0.0, 0.0, 0.0)
ob_plane_002.location = (0.0, 0.0, 0.0)
ob_plane_003.location = (0.0, 0.0, 0.0)
ob_plane_004.location = (0.0, 0.0, 0.0)

# ---- collection membership
col_collection.objects.link(ob_plane)
col_collection.objects.link(ob_plane_001)
col_collection.objects.link(ob_plane_002)
col_collection.objects.link(ob_plane_003)
col_collection.objects.link(ob_plane_004)

# ---- scene / render settings (as saved in the file)
scene.frame_start = 1; scene.frame_end = 250; scene.frame_set(1)
scene.render.engine = 'BLENDER_EEVEE_NEXT'
bpy.context.view_layer.update()

# ---- added for rendering (the .blend has no active camera and no usable light): camera, sun
cam_auto = bpy.data.cameras.new('AutoCamera')
cam_auto.lens = 50.0
cam_auto.sensor_width = 36.0
cam_auto.clip_end = 1000.0
ob_auto_camera = bpy.data.objects.new('AutoCamera', cam_auto)
scene.collection.objects.link(ob_auto_camera)
ob_auto_camera.location = (23.4858, -19.6385, 28.301)
ob_auto_camera.rotation_euler = (1.09748, -7.21219e-08, 0.694738)
scene.camera = ob_auto_camera
light_auto_sun = bpy.data.lights.new('AutoSun', 'SUN')
light_auto_sun.energy = 3.0
light_auto_sun.angle = 0.0523599
ob_auto_sun = bpy.data.objects.new('AutoSun', light_auto_sun)
scene.collection.objects.link(ob_auto_sun)
ob_auto_sun.rotation_euler = (0.872665, 0.174533, 0.523599)
bpy.context.view_layer.update()
